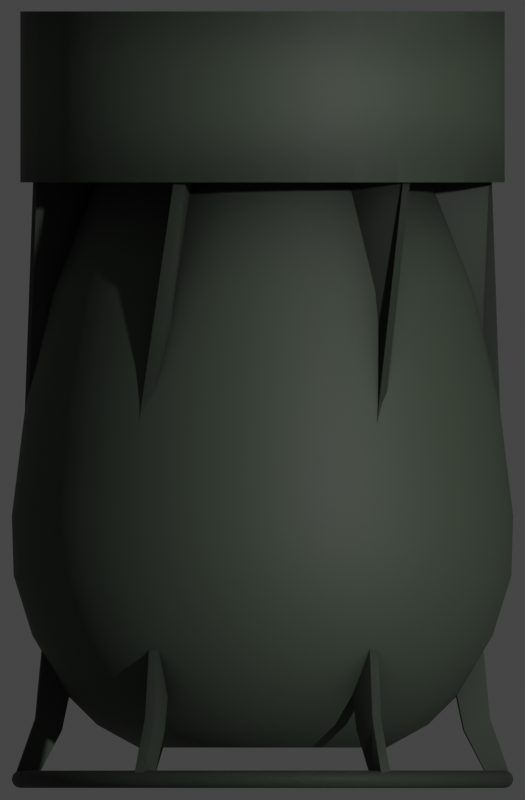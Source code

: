 # Source: mark9.blend  (saved by Blender 2.93.20; exported with 4.5.12 LTS)
import bpy
from mathutils import Matrix  # noqa: F401  (used for matrix-valued properties, if any)

bpy.ops.wm.read_factory_settings(use_empty=True)
scene = bpy.context.scene
scene.name = 'Scene'

# ---- collections
col_collection = bpy.data.collections.new('Collection'); scene.collection.children.link(col_collection)

# ---- materials (node trees are filled in below, after node groups)
mat_depth_charge = bpy.data.materials.new('Depth Charge')

# ---- node groups
ng_mk48_shader = bpy.data.node_groups.new('Mk48 Shader', 'ShaderNodeTree')
_s = ng_mk48_shader.interface.new_socket(name='BSDF', in_out='OUTPUT', socket_type='NodeSocketShader')
_s = ng_mk48_shader.interface.new_socket(name='Color', in_out='INPUT', socket_type='NodeSocketColor')
_s.default_value = (0.2529, 0.2529, 0.2529, 1.0)
_s = ng_mk48_shader.interface.new_socket(name='Roughness', in_out='INPUT', socket_type='NodeSocketFloat')
_s.subtype = 'FACTOR'
_s.default_value = 0.5
_s.min_value = 0.0
_s.max_value = 1.0
_s = ng_mk48_shader.interface.new_socket(name='Metallic', in_out='INPUT', socket_type='NodeSocketFloat')
_s.subtype = 'FACTOR'
_s.default_value = 1.0
_s.min_value = 0.0
_s.max_value = 1.0
_N = ng_mk48_shader.nodes; _L = ng_mk48_shader.links
n0 = _N.new('NodeGroupOutput'); n0.name = 'Group Output'; n0.location = (421, 0)
n1 = _N.new('ShaderNodeBsdfPrincipled'); n1.name = 'Principled BSDF'; n1.location = (131, 46)
n1.distribution = 'GGX'
n1.subsurface_method = 'BURLEY'
n1.inputs[3].default_value = 1.45
n1.inputs[27].default_value = (0.0, 0.0, 0.0, 1.0)
n1.inputs[28].default_value = 1.0
n2 = _N.new('ShaderNodeAmbientOcclusion'); n2.name = 'Ambient Occlusion'; n2.location = (-85, 128)
n2.samples = 8
n3 = _N.new('ShaderNodeBevel'); n3.name = 'Bevel'; n3.location = (-265, -248)
n3.inputs[0].default_value = 0.1
n4 = _N.new('NodeGroupInput'); n4.name = 'Mk48 Shader'; n4.location = (-468, -27)
n5 = _N.new('ShaderNodeNewGeometry'); n5.name = 'Geometry'; n5.location = (-875, -245)
n6 = _N.new('ShaderNodeBump'); n6.name = 'Bump'; n6.location = (-470, -299)
n6.inputs[0].default_value = 0.01
n6.inputs[1].default_value = 1.0
n6.inputs[2].default_value = 1.0
n7 = _N.new('ShaderNodeTexNoise'); n7.name = 'Noise Texture'; n7.location = (-671, -234)
n7.inputs[2].default_value = 2.0
_L.new(n1.outputs[0], n0.inputs[0])
_L.new(n2.outputs[0], n1.inputs[0])
_L.new(n4.outputs[0], n2.inputs[0])
_L.new(n4.outputs[1], n1.inputs[2])
_L.new(n4.outputs[2], n1.inputs[1])
_L.new(n3.outputs[0], n2.inputs[2])
_L.new(n5.outputs[0], n7.inputs[0])
_L.new(n7.outputs[0], n6.inputs[3])
_L.new(n6.outputs[0], n3.inputs[1])
_L.new(n3.outputs[0], n1.inputs[5])
n0.is_active_output = True
ng_auto_smooth = bpy.data.node_groups.new('Auto Smooth', 'GeometryNodeTree')
_s = ng_auto_smooth.interface.new_socket(name='Geometry', in_out='OUTPUT', socket_type='NodeSocketGeometry')
_s = ng_auto_smooth.interface.new_socket(name='Geometry', in_out='INPUT', socket_type='NodeSocketGeometry')
_s = ng_auto_smooth.interface.new_socket(name='Angle', in_out='INPUT', socket_type='NodeSocketFloat')
_s.subtype = 'ANGLE'
_s.min_value = 0.0
_s.max_value = 3.142
ng_auto_smooth.is_modifier = True
_N = ng_auto_smooth.nodes; _L = ng_auto_smooth.links
n0 = _N.new('NodeGroupOutput'); n0.name = 'Group Output'; n0.location = (480, -100)
n1 = _N.new('NodeGroupInput'); n1.name = 'Group Input'; n1.location = (-420, -300)
n2 = _N.new('NodeGroupInput'); n2.name = 'Group Input.001'; n2.location = (-60, -100)
n3 = _N.new('GeometryNodeSetShadeSmooth'); n3.name = 'Set Shade Smooth'; n3.location = (120, -100)
n3.domain = 'EDGE'
n4 = _N.new('GeometryNodeSetShadeSmooth'); n4.name = 'Set Shade Smooth.001'; n4.location = (300, -100)
n5 = _N.new('GeometryNodeInputMeshEdgeAngle'); n5.name = 'Edge Angle'; n5.location = (-420, -220)
n6 = _N.new('GeometryNodeInputEdgeSmooth'); n6.name = 'Is Edge Smooth'; n6.location = (-60, -160)
n7 = _N.new('GeometryNodeInputShadeSmooth'); n7.name = 'Is Face Smooth'; n7.location = (-240, -340)
n8 = _N.new('FunctionNodeBooleanMath'); n8.name = 'Boolean Math'; n8.location = (-60, -220)
n9 = _N.new('FunctionNodeCompare'); n9.name = 'Compare'; n9.location = (-240, -180)
n9.operation = 'LESS_EQUAL'
_L.new(n5.outputs[0], n9.inputs[0])
_L.new(n4.outputs[0], n0.inputs[0])
_L.new(n1.outputs[1], n9.inputs[1])
_L.new(n9.outputs[0], n8.inputs[0])
_L.new(n7.outputs[0], n8.inputs[1])
_L.new(n2.outputs[0], n3.inputs[0])
_L.new(n6.outputs[0], n3.inputs[1])
_L.new(n3.outputs[0], n4.inputs[0])
_L.new(n8.outputs[0], n3.inputs[2])
n0.is_active_output = True

# ---- material node trees
mat_depth_charge.use_nodes = True; mat_depth_charge.node_tree.nodes.clear()
_N = mat_depth_charge.node_tree.nodes; _L = mat_depth_charge.node_tree.links
n0 = _N.new('ShaderNodeOutputMaterial'); n0.name = 'Material Output'; n0.location = (300, 300)
n1 = _N.new('ShaderNodeGroup'); n1.name = 'Mk48 Shader'; n1.location = (-18, 321)
n1.label = 'Mk48 Shader'
n1.node_tree = ng_mk48_shader
n1.inputs[0].default_value = (0.05539, 0.07324, 0.05216, 1.0)
n1.inputs[1].default_value = 0.65
n1.inputs[2].default_value = 0.0
_L.new(n1.outputs[0], n0.inputs[0])
n0.is_active_output = True

# ---- world
world_world = bpy.data.worlds.new('World'); scene.world = world_world
world_world.use_sun_shadow = False
world_world.sun_shadow_jitter_overblur = 0.0

# ---- cameras
cam_camera = bpy.data.cameras.new('Camera')
cam_camera.type = 'ORTHO'
cam_camera.clip_end = 100.0
cam_camera.ortho_scale = 0.74

# ---- lights
light_light = bpy.data.lights.new('Light', 'POINT')
light_light.transmission_factor = 0.0
light_light.energy = 1000.0
light_light.shadow_soft_size = 0.1
light_light.shadow_maximum_resolution = 0.006
light_light.use_absolute_resolution = True

# ---- meshes
me_plane = bpy.data.meshes.new('Plane')
me_plane.from_pydata([(-0.3508, -0.3508, 0.0), (0.3508, -0.3508, 0.0), (-0.3508, 0.3508, 0.0), (0.3508, 0.3508, 0.0)], [], [(0, 1, 3, 2)])
_uv = me_plane.uv_layers.new(name='UVMap')
_uv.uv.foreach_set('vector', [0.0, 0.0, 1.0, 0.0, 1.0, 1.0, 0.0, 1.0])
me_plane.use_remesh_fix_poles = True
me_plane.use_remesh_preserve_attributes = False
me_plane.use_mirror_vertex_groups = False
me_plane.update()
me_cylinder = bpy.data.meshes.new('Cylinder')
me_cylinder.from_pydata([(1.066e-08, 0.09818, -0.3091), (9.26e-09, 0.1147, 0.3215), (0.01915, 0.09629, -0.3091), (0.02238, 0.1125, 0.3215), (0.03757, 0.09071, -0.3091), (0.04389, 0.106, 0.3215), (0.05455, 0.08163, -0.3091), (0.06372, 0.09537, 0.3215), (0.06942, 0.06942, -0.3091), (0.0811, 0.0811, 0.3215), (0.08163, 0.05455, -0.3091), (0.09537, 0.06372, 0.3215), (0.09071, 0.03757, -0.3091), (0.106, 0.04389, 0.3215), (0.09629, 0.01915, -0.3091), (0.1125, 0.02238, 0.3215), (0.09818, 4.823e-08, -0.3091), (0.1147, 4.258e-08, 0.3215), (0.09629, -0.01915, -0.3091), (0.1125, -0.02238, 0.3215), (0.09071, -0.03757, -0.3091), (0.106, -0.04389, 0.3215), (0.08163, -0.05455, -0.3091), (0.09537, -0.06372, 0.3215), (0.06942, -0.06942, -0.3091), (0.0811, -0.0811, 0.3215), (0.05455, -0.08163, -0.3091), (0.06372, -0.09537, 0.3215), (0.03757, -0.09071, -0.3091), (0.04389, -0.106, 0.3215), (0.01915, -0.09629, -0.3091), (0.02238, -0.1125, 0.3215), (-2.133e-08, -0.09818, -0.3091), (-2.811e-08, -0.1147, 0.3215), (-0.01915, -0.09629, -0.3091), (-0.02238, -0.1125, 0.3215), (-0.03757, -0.09071, -0.3091), (-0.04389, -0.106, 0.3215), (-0.05455, -0.08163, -0.3091), (-0.06372, -0.09537, 0.3215), (-0.06942, -0.06942, -0.3091), (-0.0811, -0.0811, 0.3215), (-0.08163, -0.05455, -0.3091), (-0.09537, -0.06372, 0.3215), (-0.09071, -0.03757, -0.3091), (-0.106, -0.04389, 0.3215), (-0.09629, -0.01915, -0.3091), (-0.1125, -0.02238, 0.3215), (-0.09818, 1.356e-07, -0.3091), (-0.1147, 1.447e-07, 0.3215), (-0.09629, 0.01915, -0.3091), (-0.1125, 0.02238, 0.3215), (-0.09071, 0.03757, -0.3091), (-0.106, 0.04389, 0.3215), (-0.08163, 0.05455, -0.3091), (-0.09537, 0.06372, 0.3215), (-0.06942, 0.06942, -0.3091), (-0.0811, 0.0811, 0.3215), (-0.05455, 0.08163, -0.3091), (-0.06372, 0.09537, 0.3215), (-0.03757, 0.09071, -0.3091), (-0.04389, 0.106, 0.3215), (-0.01915, 0.09629, -0.3091), (-0.02238, 0.1125, 0.3215), (-6.706e-10, 0.2319, 0.1074), (0.04525, 0.2275, 0.1074), (0.08876, 0.2143, 0.1074), (0.1289, 0.1929, 0.1074), (0.164, 0.164, 0.1074), (0.1929, 0.1289, 0.1074), (0.2143, 0.08876, 0.1074), (0.2275, 0.04525, 0.1074), (0.2319, 1.499e-08, 0.1074), (0.2275, -0.04525, 0.1074), (0.2143, -0.08876, 0.1074), (0.1929, -0.1289, 0.1074), (0.164, -0.164, 0.1074), (0.1289, -0.1929, 0.1074), (0.08876, -0.2143, 0.1074), (0.04525, -0.2275, 0.1074), (-7.625e-08, -0.2319, 0.1074), (-0.04525, -0.2275, 0.1074), (-0.08876, -0.2143, 0.1074), (-0.1289, -0.1929, 0.1074), (-0.164, -0.164, 0.1074), (-0.1929, -0.1289, 0.1074), (-0.2143, -0.08876, 0.1074), (-0.2275, -0.04525, 0.1074), (-0.2319, 2.214e-07, 0.1074), (-0.2275, 0.04525, 0.1074), (-0.2143, 0.08876, 0.1074), (-0.1929, 0.1289, 0.1074), (-0.164, 0.164, 0.1074), (-0.1289, 0.1929, 0.1074), (-0.08876, 0.2143, 0.1074), (-0.04525, 0.2275, 0.1074), (1.151e-09, 0.2129, 0.2176), (0.04154, 0.2088, 0.2176), (0.08148, 0.1967, 0.2176), (0.1183, 0.177, 0.2176), (0.1506, 0.1506, 0.2176), (0.177, 0.1183, 0.2176), (0.1967, 0.08148, 0.2176), (0.2088, 0.04154, 0.2176), (0.2129, 2.003e-08, 0.2176), (0.2088, -0.04154, 0.2176), (0.1967, -0.08148, 0.2176), (0.177, -0.1183, 0.2176), (0.1506, -0.1506, 0.2176), (0.1183, -0.177, 0.2176), (0.08148, -0.1967, 0.2176), (0.04154, -0.2088, 0.2176), (-6.822e-08, -0.2129, 0.2176), (-0.04154, -0.2088, 0.2176), (-0.08148, -0.1967, 0.2176), (-0.1183, -0.177, 0.2176), (-0.1506, -0.1506, 0.2176), (-0.177, -0.1183, 0.2176), (-0.1967, -0.08148, 0.2176), (-0.2088, -0.04154, 0.2176), (-0.2129, 2.095e-07, 0.2176), (-0.2088, 0.04154, 0.2176), (-0.1967, 0.08148, 0.2176), (-0.177, 0.1183, 0.2176), (-0.1506, 0.1506, 0.2176), (-0.1183, 0.177, 0.2176), (-0.08148, 0.1967, 0.2176), (-0.04154, 0.2088, 0.2176), (0.04492, 0.2258, 0.1625), (0.08811, 0.2127, 0.1625), (0.1279, 0.1914, 0.1625), (0.1628, 0.1628, 0.1625), (0.1914, 0.1279, 0.1625), (0.2127, 0.08811, 0.1625), (0.2258, 0.04492, 0.1625), (0.2302, 1.518e-08, 0.1625), (0.2258, -0.04492, 0.1625), (0.2127, -0.08811, 0.1625), (0.1914, -0.1279, 0.1625), (0.1628, -0.1628, 0.1625), (0.1279, -0.1914, 0.1625), (0.08811, -0.2127, 0.1625), (0.04492, -0.2258, 0.1625), (-7.537e-08, -0.2302, 0.1625), (-0.04492, -0.2258, 0.1625), (-0.08811, -0.2127, 0.1625), (-0.1279, -0.1914, 0.1625), (-0.1628, -0.1628, 0.1625), (-0.1914, -0.1279, 0.1625), (-0.2127, -0.08811, 0.1625), (-0.2258, -0.04492, 0.1625), (-0.2302, 2.201e-07, 0.1625), (-0.2258, 0.04492, 0.1625), (-0.2127, 0.08811, 0.1625), (-0.1914, 0.1279, 0.1625), (-0.1628, 0.1628, 0.1625), (-0.1279, 0.1914, 0.1625), (-0.08811, 0.2127, 0.1625), (-0.04492, 0.2258, 0.1625), (-3.537e-10, 0.2302, 0.1625), (3.546e-09, 0.1808, 0.2728), (0.03528, 0.1773, 0.2728), (0.0692, 0.1671, 0.2728), (0.1005, 0.1503, 0.2728), (0.1279, 0.1279, 0.2728), (0.1503, 0.1005, 0.2728), (0.1671, 0.0692, 0.2728), (0.1773, 0.03528, 0.2728), (0.1808, 2.738e-08, 0.2728), (0.1773, -0.03528, 0.2728), (0.1671, -0.0692, 0.2728), (0.1503, -0.1005, 0.2728), (0.1279, -0.1279, 0.2728), (0.1005, -0.1503, 0.2728), (0.0692, -0.1671, 0.2728), (0.03528, -0.1773, 0.2728), (-5.537e-08, -0.1808, 0.2728), (-0.03528, -0.1773, 0.2728), (-0.0692, -0.1671, 0.2728), (-0.1005, -0.1503, 0.2728), (-0.1279, -0.1279, 0.2728), (-0.1503, -0.1005, 0.2728), (-0.1671, -0.0692, 0.2728), (-0.1773, -0.03528, 0.2728), (-0.1808, 1.883e-07, 0.2728), (-0.1773, 0.03528, 0.2728), (-0.1671, 0.0692, 0.2728), (-0.1503, 0.1005, 0.2728), (-0.1279, 0.1279, 0.2728), (-0.1005, 0.1503, 0.2728), (-0.0692, 0.1671, 0.2728), (-0.03528, 0.1773, 0.2728), (5.819e-09, 0.153, 0.3004), (0.02985, 0.1501, 0.3004), (0.05856, 0.1414, 0.3004), (0.08501, 0.1272, 0.3004), (0.1082, 0.1082, 0.3004), (0.1272, 0.08501, 0.3004), (0.1414, 0.05856, 0.3004), (0.1501, 0.02985, 0.3004), (0.153, 3.4e-08, 0.3004), (0.1501, -0.02985, 0.3004), (0.1414, -0.05856, 0.3004), (0.1272, -0.08501, 0.3004), (0.1082, -0.1082, 0.3004), (0.08501, -0.1272, 0.3004), (0.05856, -0.1414, 0.3004), (0.02985, -0.1501, 0.3004), (-4.404e-08, -0.153, 0.3004), (-0.02985, -0.1501, 0.3004), (-0.05856, -0.1414, 0.3004), (-0.08501, -0.1272, 0.3004), (-0.1082, -0.1082, 0.3004), (-0.1272, -0.08501, 0.3004), (-0.1414, -0.05856, 0.3004), (-0.1501, -0.02985, 0.3004), (-0.153, 1.702e-07, 0.3004), (-0.1501, 0.02985, 0.3004), (-0.1414, 0.05856, 0.3004), (-0.1272, 0.08501, 0.3004), (-0.1082, 0.1082, 0.3004), (-0.08501, 0.1272, 0.3004), (-0.05856, 0.1414, 0.3004), (-0.02985, 0.1501, 0.3004), (0.03809, 0.1915, -0.1008), (0.07471, 0.1804, -0.1008), (0.1085, 0.1623, -0.1008), (0.138, 0.138, -0.1008), (0.1623, 0.1085, -0.1008), (0.1804, 0.07471, -0.1008), (0.1915, 0.03809, -0.1008), (0.1952, 2.501e-08, -0.1008), (0.1915, -0.03809, -0.1008), (0.1804, -0.07471, -0.1008), (0.1623, -0.1085, -0.1008), (0.138, -0.138, -0.1008), (0.1085, -0.1623, -0.1008), (0.07471, -0.1804, -0.1008), (0.03809, -0.1915, -0.1008), (-6.148e-08, -0.1952, -0.1008), (-0.03809, -0.1915, -0.1008), (-0.07471, -0.1804, -0.1008), (-0.1085, -0.1623, -0.1008), (-0.138, -0.138, -0.1008), (-0.1623, -0.1085, -0.1008), (-0.1804, -0.07471, -0.1008), (-0.1915, -0.03809, -0.1008), (-0.1952, 1.988e-07, -0.1008), (-0.1915, 0.03809, -0.1008), (-0.1804, 0.07471, -0.1008), (-0.1623, 0.1085, -0.1008), (-0.138, 0.138, -0.1008), (-0.1085, 0.1623, -0.1008), (-0.07471, 0.1804, -0.1008), (-0.03809, 0.1915, -0.1008), (2.133e-09, 0.1952, -0.1008), (-1.289e-10, 0.219, 0.003259), (0.04272, 0.2147, 0.003259), (0.08379, 0.2023, 0.003259), (0.1216, 0.1821, 0.003259), (0.1548, 0.1548, 0.003259), (0.1821, 0.1216, 0.003259), (0.2023, 0.08379, 0.003259), (0.2147, 0.04272, 0.003259), (0.219, 1.881e-08, 0.003259), (0.2147, -0.04272, 0.003259), (0.2023, -0.08379, 0.003259), (0.1821, -0.1216, 0.003259), (0.1548, -0.1548, 0.003259), (0.1216, -0.1821, 0.003259), (0.08379, -0.2023, 0.003259), (0.04272, -0.2147, 0.003259), (-7.147e-08, -0.219, 0.003259), (-0.04272, -0.2147, 0.003259), (-0.08379, -0.2023, 0.003259), (-0.1216, -0.1821, 0.003259), (-0.1548, -0.1548, 0.003259), (-0.1821, -0.1216, 0.003259), (-0.2023, -0.08379, 0.003259), (-0.2147, -0.04272, 0.003259), (-0.219, 2.137e-07, 0.003259), (-0.2147, 0.04272, 0.003259), (-0.2023, 0.08379, 0.003259), (-0.1821, 0.1216, 0.003259), (-0.1548, 0.1548, 0.003259), (-0.1216, 0.1821, 0.003259), (-0.08379, 0.2023, 0.003259), (-0.04272, 0.2147, 0.003259), (0.0301, 0.1513, -0.205), (0.05904, 0.1425, -0.205), (0.08571, 0.1283, -0.205), (0.1091, 0.1091, -0.205), (0.1283, 0.08571, -0.205), (0.1425, 0.05904, -0.205), (0.1513, 0.0301, -0.205), (0.1543, 3.479e-08, -0.205), (0.1513, -0.0301, -0.205), (0.1425, -0.05904, -0.205), (0.1283, -0.08571, -0.205), (0.1091, -0.1091, -0.205), (0.08571, -0.1283, -0.205), (0.05904, -0.1425, -0.205), (0.0301, -0.1513, -0.205), (-4.46e-08, -0.1543, -0.205), (-0.0301, -0.1513, -0.205), (-0.05904, -0.1425, -0.205), (-0.08571, -0.1283, -0.205), (-0.1091, -0.1091, -0.205), (-0.1283, -0.08571, -0.205), (-0.1425, -0.05904, -0.205), (-0.1513, -0.0301, -0.205), (-0.1543, 1.721e-07, -0.205), (-0.1513, 0.0301, -0.205), (-0.1425, 0.05904, -0.205), (-0.1283, 0.08571, -0.205), (-0.1091, 0.1091, -0.205), (-0.08571, 0.1283, -0.205), (-0.05904, 0.1425, -0.205), (-0.0301, 0.1513, -0.205), (5.673e-09, 0.1543, -0.205)], [], [(192, 1, 3, 193), (193, 3, 5, 194), (194, 5, 7, 195), (195, 7, 9, 196), (196, 9, 11, 197), (197, 11, 13, 198), (198, 13, 15, 199), (199, 15, 17, 200), (200, 17, 19, 201), (201, 19, 21, 202), (202, 21, 23, 203), (203, 23, 25, 204), (204, 25, 27, 205), (205, 27, 29, 206), (206, 29, 31, 207), (207, 31, 33, 208), (208, 33, 35, 209), (209, 35, 37, 210), (210, 37, 39, 211), (211, 39, 41, 212), (212, 41, 43, 213), (213, 43, 45, 214), (214, 45, 47, 215), (215, 47, 49, 216), (216, 49, 51, 217), (217, 51, 53, 218), (218, 53, 55, 219), (219, 55, 57, 220), (220, 57, 59, 221), (221, 59, 61, 222), (3, 1, 63, 61, 59, 57, 55, 53, 51, 49, 47, 45, 43, 41, 39, 37, 35, 33, 31, 29, 27, 25, 23, 21, 19, 17, 15, 13, 11, 9, 7, 5), (222, 61, 63, 223), (223, 63, 1, 192), (0, 2, 4, 6, 8, 10, 12, 14, 16, 18, 20, 22, 24, 26, 28, 30, 32, 34, 36, 38, 40, 42, 44, 46, 48, 50, 52, 54, 56, 58, 60, 62), (287, 95, 64, 256), (286, 94, 95, 287), (285, 93, 94, 286), (284, 92, 93, 285), (283, 91, 92, 284), (282, 90, 91, 283), (281, 89, 90, 282), (280, 88, 89, 281), (279, 87, 88, 280), (278, 86, 87, 279), (277, 85, 86, 278), (276, 84, 85, 277), (275, 83, 84, 276), (274, 82, 83, 275), (273, 81, 82, 274), (272, 80, 81, 273), (271, 79, 80, 272), (270, 78, 79, 271), (269, 77, 78, 270), (268, 76, 77, 269), (267, 75, 76, 268), (266, 74, 75, 267), (265, 73, 74, 266), (264, 72, 73, 265), (263, 71, 72, 264), (262, 70, 71, 263), (261, 69, 70, 262), (260, 68, 69, 261), (259, 67, 68, 260), (258, 66, 67, 259), (257, 65, 66, 258), (256, 64, 65, 257), (158, 127, 96, 159), (157, 126, 127, 158), (156, 125, 126, 157), (155, 124, 125, 156), (154, 123, 124, 155), (153, 122, 123, 154), (152, 121, 122, 153), (151, 120, 121, 152), (150, 119, 120, 151), (149, 118, 119, 150), (148, 117, 118, 149), (147, 116, 117, 148), (146, 115, 116, 147), (145, 114, 115, 146), (144, 113, 114, 145), (143, 112, 113, 144), (142, 111, 112, 143), (141, 110, 111, 142), (140, 109, 110, 141), (139, 108, 109, 140), (138, 107, 108, 139), (137, 106, 107, 138), (136, 105, 106, 137), (135, 104, 105, 136), (134, 103, 104, 135), (133, 102, 103, 134), (132, 101, 102, 133), (131, 100, 101, 132), (130, 99, 100, 131), (129, 98, 99, 130), (128, 97, 98, 129), (159, 96, 97, 128), (64, 159, 128, 65), (65, 128, 129, 66), (66, 129, 130, 67), (67, 130, 131, 68), (68, 131, 132, 69), (69, 132, 133, 70), (70, 133, 134, 71), (71, 134, 135, 72), (72, 135, 136, 73), (73, 136, 137, 74), (74, 137, 138, 75), (75, 138, 139, 76), (76, 139, 140, 77), (77, 140, 141, 78), (78, 141, 142, 79), (79, 142, 143, 80), (80, 143, 144, 81), (81, 144, 145, 82), (82, 145, 146, 83), (83, 146, 147, 84), (84, 147, 148, 85), (85, 148, 149, 86), (86, 149, 150, 87), (87, 150, 151, 88), (88, 151, 152, 89), (89, 152, 153, 90), (90, 153, 154, 91), (91, 154, 155, 92), (92, 155, 156, 93), (93, 156, 157, 94), (94, 157, 158, 95), (95, 158, 159, 64), (127, 191, 160, 96), (126, 190, 191, 127), (125, 189, 190, 126), (124, 188, 189, 125), (123, 187, 188, 124), (122, 186, 187, 123), (121, 185, 186, 122), (120, 184, 185, 121), (119, 183, 184, 120), (118, 182, 183, 119), (117, 181, 182, 118), (116, 180, 181, 117), (115, 179, 180, 116), (114, 178, 179, 115), (113, 177, 178, 114), (112, 176, 177, 113), (111, 175, 176, 112), (110, 174, 175, 111), (109, 173, 174, 110), (108, 172, 173, 109), (107, 171, 172, 108), (106, 170, 171, 107), (105, 169, 170, 106), (104, 168, 169, 105), (103, 167, 168, 104), (102, 166, 167, 103), (101, 165, 166, 102), (100, 164, 165, 101), (99, 163, 164, 100), (98, 162, 163, 99), (97, 161, 162, 98), (96, 160, 161, 97), (191, 223, 192, 160), (190, 222, 223, 191), (189, 221, 222, 190), (188, 220, 221, 189), (187, 219, 220, 188), (186, 218, 219, 187), (185, 217, 218, 186), (184, 216, 217, 185), (183, 215, 216, 184), (182, 214, 215, 183), (181, 213, 214, 182), (180, 212, 213, 181), (179, 211, 212, 180), (178, 210, 211, 179), (177, 209, 210, 178), (176, 208, 209, 177), (175, 207, 208, 176), (174, 206, 207, 175), (173, 205, 206, 174), (172, 204, 205, 173), (171, 203, 204, 172), (170, 202, 203, 171), (169, 201, 202, 170), (168, 200, 201, 169), (167, 199, 200, 168), (166, 198, 199, 167), (165, 197, 198, 166), (164, 196, 197, 165), (163, 195, 196, 164), (162, 194, 195, 163), (161, 193, 194, 162), (160, 192, 193, 161), (319, 255, 224, 288), (288, 224, 225, 289), (289, 225, 226, 290), (290, 226, 227, 291), (291, 227, 228, 292), (292, 228, 229, 293), (293, 229, 230, 294), (294, 230, 231, 295), (295, 231, 232, 296), (296, 232, 233, 297), (297, 233, 234, 298), (298, 234, 235, 299), (299, 235, 236, 300), (300, 236, 237, 301), (301, 237, 238, 302), (302, 238, 239, 303), (303, 239, 240, 304), (304, 240, 241, 305), (305, 241, 242, 306), (306, 242, 243, 307), (307, 243, 244, 308), (308, 244, 245, 309), (309, 245, 246, 310), (310, 246, 247, 311), (311, 247, 248, 312), (312, 248, 249, 313), (313, 249, 250, 314), (314, 250, 251, 315), (315, 251, 252, 316), (316, 252, 253, 317), (317, 253, 254, 318), (318, 254, 255, 319), (255, 256, 257, 224), (224, 257, 258, 225), (225, 258, 259, 226), (226, 259, 260, 227), (227, 260, 261, 228), (228, 261, 262, 229), (229, 262, 263, 230), (230, 263, 264, 231), (231, 264, 265, 232), (232, 265, 266, 233), (233, 266, 267, 234), (234, 267, 268, 235), (235, 268, 269, 236), (236, 269, 270, 237), (237, 270, 271, 238), (238, 271, 272, 239), (239, 272, 273, 240), (240, 273, 274, 241), (241, 274, 275, 242), (242, 275, 276, 243), (243, 276, 277, 244), (244, 277, 278, 245), (245, 278, 279, 246), (246, 279, 280, 247), (247, 280, 281, 248), (248, 281, 282, 249), (249, 282, 283, 250), (250, 283, 284, 251), (251, 284, 285, 252), (252, 285, 286, 253), (253, 286, 287, 254), (254, 287, 256, 255), (62, 318, 319, 0), (60, 317, 318, 62), (58, 316, 317, 60), (56, 315, 316, 58), (54, 314, 315, 56), (52, 313, 314, 54), (50, 312, 313, 52), (48, 311, 312, 50), (46, 310, 311, 48), (44, 309, 310, 46), (42, 308, 309, 44), (40, 307, 308, 42), (38, 306, 307, 40), (36, 305, 306, 38), (34, 304, 305, 36), (32, 303, 304, 34), (30, 302, 303, 32), (28, 301, 302, 30), (26, 300, 301, 28), (24, 299, 300, 26), (22, 298, 299, 24), (20, 297, 298, 22), (18, 296, 297, 20), (16, 295, 296, 18), (14, 294, 295, 16), (12, 293, 294, 14), (10, 292, 293, 12), (8, 291, 292, 10), (6, 290, 291, 8), (4, 289, 290, 6), (2, 288, 289, 4), (0, 319, 288, 2)])
me_cylinder.polygons.foreach_set('use_smooth', [True] * 290)
_uv = me_cylinder.uv_layers.new(name='UVMap')
_uv.uv.foreach_set('vector', [1.0, 0.9784, 1.0, 1.0, 0.9688, 1.0, 0.9688, 0.9784, 0.9688, 0.9784, 0.9688, 1.0, 0.9375, 1.0, 0.9375, 0.9784, 0.9375, 0.9784, 0.9375, 1.0, 0.9062, 1.0, 0.9062, 0.9784, 0.9062, 0.9784, 0.9062, 1.0, 0.875, 1.0, 0.875, 0.9784, 0.875, 0.9784, 0.875, 1.0, 0.8438, 1.0, 0.8438, 0.9784, 0.8438, 0.9784, 0.8438, 1.0, 0.8125, 1.0, 0.8125, 0.9784, 0.8125, 0.9784, 0.8125, 1.0, 0.7812, 1.0, 0.7812, 0.9784, 0.7812, 0.9784, 0.7812, 1.0, 0.75, 1.0, 0.75, 0.9784, 0.75, 0.9784, 0.75, 1.0, 0.7188, 1.0, 0.7188, 0.9784, 0.7188, 0.9784, 0.7188, 1.0, 0.6875, 1.0, 0.6875, 0.9784, 0.6875, 0.9784, 0.6875, 1.0, 0.6562, 1.0, 0.6562, 0.9784, 0.6562, 0.9784, 0.6562, 1.0, 0.625, 1.0, 0.625, 0.9784, 0.625, 0.9784, 0.625, 1.0, 0.5938, 1.0, 0.5938, 0.9784, 0.5938, 0.9784, 0.5938, 1.0, 0.5625, 1.0, 0.5625, 0.9784, 0.5625, 0.9784, 0.5625, 1.0, 0.5312, 1.0, 0.5312, 0.9784, 0.5312, 0.9784, 0.5312, 1.0, 0.5, 1.0, 0.5, 0.9784, 0.5, 0.9784, 0.5, 1.0, 0.4688, 1.0, 0.4688, 0.9784, 0.4688, 0.9784, 0.4688, 1.0, 0.4375, 1.0, 0.4375, 0.9784, 0.4375, 0.9784, 0.4375, 1.0, 0.4062, 1.0, 0.4062, 0.9784, 0.4062, 0.9784, 0.4062, 1.0, 0.375, 1.0, 0.375, 0.9784, 0.375, 0.9784, 0.375, 1.0, 0.3438, 1.0, 0.3438, 0.9784, 0.3438, 0.9784, 0.3438, 1.0, 0.3125, 1.0, 0.3125, 0.9784, 0.3125, 0.9784, 0.3125, 1.0, 0.2812, 1.0, 0.2812, 0.9784, 0.2812, 0.9784, 0.2812, 1.0, 0.25, 1.0, 0.25, 0.9784, 0.25, 0.9784, 0.25, 1.0, 0.2188, 1.0, 0.2188, 0.9784, 0.2188, 0.9784, 0.2188, 1.0, 0.1875, 1.0, 0.1875, 0.9784, 0.1875, 0.9784, 0.1875, 1.0, 0.1562, 1.0, 0.1562, 0.9784, 0.1562, 0.9784, 0.1562, 1.0, 0.125, 1.0, 0.125, 0.9784, 0.125, 0.9784, 0.125, 1.0, 0.09375, 1.0, 0.09375, 0.9784, 0.09375, 0.9784, 0.09375, 1.0, 0.0625, 1.0, 0.0625, 0.9784, 0.2968, 0.4854, 0.25, 0.49, 0.2032, 0.4854, 0.1582, 0.4717, 0.1167, 0.4496, 0.08029, 0.4197, 0.05045, 0.3833, 0.02827, 0.3418, 0.01461, 0.2968, 0.01, 0.25, 0.01461, 0.2032, 0.02827, 0.1582, 0.05045, 0.1167, 0.08029, 0.08029, 0.1167, 0.05045, 0.1582, 0.02827, 0.2032, 0.01461, 0.25, 0.01, 0.2968, 0.01461, 0.3418, 0.02827, 0.3833, 0.05045, 0.4197, 0.08029, 0.4496, 0.1167, 0.4717, 0.1582, 0.4854, 0.2032, 0.49, 0.25, 0.4854, 0.2968, 0.4717, 0.3418, 0.4496, 0.3833, 0.4197, 0.4197, 0.3833, 0.4496, 0.3418, 0.4717, 0.0625, 0.9784, 0.0625, 1.0, 0.03125, 1.0, 0.03125, 0.9784, 0.03125, 0.9784, 0.03125, 1.0, 0.0, 1.0, 0.0, 0.9784, 0.75, 0.49, 0.7968, 0.4854, 0.8418, 0.4717, 0.8833, 0.4496, 0.9197, 0.4197, 0.9496, 0.3833, 0.9717, 0.3418, 0.9854, 0.2968, 0.99, 0.25, 0.9854, 0.2032, 0.9717, 0.1582, 0.9496, 0.1167, 0.9197, 0.08029, 0.8833, 0.05045, 0.8418, 0.02827, 0.7968, 0.01461, 0.75, 0.01, 0.7032, 0.01461, 0.6582, 0.02827, 0.6167, 0.05045, 0.5803, 0.08029, 0.5504, 0.1167, 0.5283, 0.1582, 0.5146, 0.2032, 0.51, 0.25, 0.5146, 0.2968, 0.5283, 0.3418, 0.5504, 0.3833, 0.5803, 0.4197, 0.6167, 0.4496, 0.6582, 0.4717, 0.7032, 0.4854, 0.03125, 0.7452, 0.03125, 0.8269, 0.0, 0.8269, 0.0, 0.7452, 0.0625, 0.7452, 0.0625, 0.8269, 0.03125, 0.8269, 0.03125, 0.7452, 0.09375, 0.7452, 0.09375, 0.8269, 0.0625, 0.8269, 0.0625, 0.7452, 0.125, 0.7452, 0.125, 0.8269, 0.09375, 0.8269, 0.09375, 0.7452, 0.1562, 0.7452, 0.1563, 0.8269, 0.125, 0.8269, 0.125, 0.7452, 0.1875, 0.7452, 0.1875, 0.8269, 0.1563, 0.8269, 0.1562, 0.7452, 0.2188, 0.7452, 0.2188, 0.8269, 0.1875, 0.8269, 0.1875, 0.7452, 0.25, 0.7452, 0.25, 0.8269, 0.2188, 0.8269, 0.2188, 0.7452, 0.2812, 0.7452, 0.2812, 0.8269, 0.25, 0.8269, 0.25, 0.7452, 0.3125, 0.7452, 0.3125, 0.8269, 0.2812, 0.8269, 0.2812, 0.7452, 0.3438, 0.7452, 0.3438, 0.8269, 0.3125, 0.8269, 0.3125, 0.7452, 0.375, 0.7452, 0.375, 0.8269, 0.3438, 0.8269, 0.3438, 0.7452, 0.4062, 0.7452, 0.4062, 0.8269, 0.375, 0.8269, 0.375, 0.7452, 0.4375, 0.7452, 0.4375, 0.8269, 0.4062, 0.8269, 0.4062, 0.7452, 0.4688, 0.7452, 0.4688, 0.8269, 0.4375, 0.8269, 0.4375, 0.7452, 0.5, 0.7452, 0.5, 0.8269, 0.4688, 0.8269, 0.4688, 0.7452, 0.5312, 0.7452, 0.5312, 0.8269, 0.5, 0.8269, 0.5, 0.7452, 0.5625, 0.7452, 0.5625, 0.8269, 0.5312, 0.8269, 0.5312, 0.7452, 0.5938, 0.7452, 0.5938, 0.8269, 0.5625, 0.8269, 0.5625, 0.7452, 0.625, 0.7452, 0.625, 0.8269, 0.5938, 0.8269, 0.5938, 0.7452, 0.6562, 0.7452, 0.6562, 0.8269, 0.625, 0.8269, 0.625, 0.7452, 0.6875, 0.7452, 0.6875, 0.8269, 0.6562, 0.8269, 0.6562, 0.7452, 0.7188, 0.7452, 0.7188, 0.8269, 0.6875, 0.8269, 0.6875, 0.7452, 0.75, 0.7452, 0.75, 0.8269, 0.7188, 0.8269, 0.7188, 0.7452, 0.7812, 0.7452, 0.7812, 0.8269, 0.75, 0.8269, 0.75, 0.7452, 0.8125, 0.7452, 0.8125, 0.8269, 0.7812, 0.8269, 0.7812, 0.7452, 0.8438, 0.7452, 0.8438, 0.8269, 0.8125, 0.8269, 0.8125, 0.7452, 0.875, 0.7452, 0.875, 0.8269, 0.8438, 0.8269, 0.8438, 0.7452, 0.9062, 0.7452, 0.9062, 0.8269, 0.875, 0.8269, 0.875, 0.7452, 0.9375, 0.7452, 0.9375, 0.8269, 0.9062, 0.8269, 0.9062, 0.7452, 0.9688, 0.7452, 0.9688, 0.8269, 0.9375, 0.8269, 0.9375, 0.7452, 1.0, 0.7452, 1.0, 0.8269, 0.9688, 0.8269, 0.9688, 0.7452, 0.03125, 0.8702, 0.03125, 0.9134, 0.0, 0.9134, 0.0, 0.8702, 0.0625, 0.8702, 0.0625, 0.9134, 0.03125, 0.9134, 0.03125, 0.8702, 0.09375, 0.8702, 0.09375, 0.9134, 0.0625, 0.9134, 0.0625, 0.8702, 0.125, 0.8702, 0.125, 0.9134, 0.09375, 0.9134, 0.09375, 0.8702, 0.1562, 0.8702, 0.1562, 0.9134, 0.125, 0.9134, 0.125, 0.8702, 0.1875, 0.8702, 0.1875, 0.9134, 0.1562, 0.9134, 0.1562, 0.8702, 0.2188, 0.8702, 0.2188, 0.9134, 0.1875, 0.9134, 0.1875, 0.8702, 0.25, 0.8702, 0.25, 0.9134, 0.2188, 0.9134, 0.2188, 0.8702, 0.2812, 0.8702, 0.2812, 0.9134, 0.25, 0.9134, 0.25, 0.8702, 0.3125, 0.8702, 0.3125, 0.9134, 0.2812, 0.9134, 0.2812, 0.8702, 0.3438, 0.8702, 0.3438, 0.9134, 0.3125, 0.9134, 0.3125, 0.8702, 0.375, 0.8702, 0.375, 0.9134, 0.3438, 0.9134, 0.3438, 0.8702, 0.4062, 0.8702, 0.4062, 0.9134, 0.375, 0.9134, 0.375, 0.8702, 0.4375, 0.8702, 0.4375, 0.9134, 0.4062, 0.9134, 0.4062, 0.8702, 0.4688, 0.8702, 0.4688, 0.9134, 0.4375, 0.9134, 0.4375, 0.8702, 0.5, 0.8702, 0.5, 0.9134, 0.4688, 0.9134, 0.4688, 0.8702, 0.5312, 0.8702, 0.5312, 0.9134, 0.5, 0.9134, 0.5, 0.8702, 0.5625, 0.8702, 0.5625, 0.9134, 0.5312, 0.9134, 0.5312, 0.8702, 0.5938, 0.8702, 0.5938, 0.9134, 0.5625, 0.9134, 0.5625, 0.8702, 0.625, 0.8702, 0.625, 0.9134, 0.5938, 0.9134, 0.5938, 0.8702, 0.6562, 0.8702, 0.6562, 0.9134, 0.625, 0.9134, 0.625, 0.8702, 0.6875, 0.8702, 0.6875, 0.9134, 0.6562, 0.9134, 0.6562, 0.8702, 0.7188, 0.8702, 0.7188, 0.9134, 0.6875, 0.9134, 0.6875, 0.8702, 0.75, 0.8702, 0.75, 0.9134, 0.7188, 0.9134, 0.7188, 0.8702, 0.7812, 0.8702, 0.7812, 0.9134, 0.75, 0.9134, 0.75, 0.8702, 0.8125, 0.8702, 0.8125, 0.9134, 0.7812, 0.9134, 0.7812, 0.8702, 0.8438, 0.8702, 0.8438, 0.9134, 0.8125, 0.9134, 0.8125, 0.8702, 0.875, 0.8702, 0.875, 0.9134, 0.8438, 0.9134, 0.8438, 0.8702, 0.9062, 0.8702, 0.9062, 0.9134, 0.875, 0.9134, 0.875, 0.8702, 0.9375, 0.8702, 0.9375, 0.9134, 0.9062, 0.9134, 0.9062, 0.8702, 0.9688, 0.8702, 0.9688, 0.9134, 0.9375, 0.9134, 0.9375, 0.8702, 1.0, 0.8702, 1.0, 0.9134, 0.9688, 0.9134, 0.9688, 0.8702, 1.0, 0.8269, 1.0, 0.8702, 0.9688, 0.8702, 0.9688, 0.8269, 0.9688, 0.8269, 0.9688, 0.8702, 0.9375, 0.8702, 0.9375, 0.8269, 0.9375, 0.8269, 0.9375, 0.8702, 0.9062, 0.8702, 0.9062, 0.8269, 0.9062, 0.8269, 0.9062, 0.8702, 0.875, 0.8702, 0.875, 0.8269, 0.875, 0.8269, 0.875, 0.8702, 0.8438, 0.8702, 0.8438, 0.8269, 0.8438, 0.8269, 0.8438, 0.8702, 0.8125, 0.8702, 0.8125, 0.8269, 0.8125, 0.8269, 0.8125, 0.8702, 0.7812, 0.8702, 0.7812, 0.8269, 0.7812, 0.8269, 0.7812, 0.8702, 0.75, 0.8702, 0.75, 0.8269, 0.75, 0.8269, 0.75, 0.8702, 0.7188, 0.8702, 0.7188, 0.8269, 0.7188, 0.8269, 0.7188, 0.8702, 0.6875, 0.8702, 0.6875, 0.8269, 0.6875, 0.8269, 0.6875, 0.8702, 0.6562, 0.8702, 0.6562, 0.8269, 0.6562, 0.8269, 0.6562, 0.8702, 0.625, 0.8702, 0.625, 0.8269, 0.625, 0.8269, 0.625, 0.8702, 0.5938, 0.8702, 0.5938, 0.8269, 0.5938, 0.8269, 0.5938, 0.8702, 0.5625, 0.8702, 0.5625, 0.8269, 0.5625, 0.8269, 0.5625, 0.8702, 0.5312, 0.8702, 0.5312, 0.8269, 0.5312, 0.8269, 0.5312, 0.8702, 0.5, 0.8702, 0.5, 0.8269, 0.5, 0.8269, 0.5, 0.8702, 0.4688, 0.8702, 0.4688, 0.8269, 0.4688, 0.8269, 0.4688, 0.8702, 0.4375, 0.8702, 0.4375, 0.8269, 0.4375, 0.8269, 0.4375, 0.8702, 0.4062, 0.8702, 0.4062, 0.8269, 0.4062, 0.8269, 0.4062, 0.8702, 0.375, 0.8702, 0.375, 0.8269, 0.375, 0.8269, 0.375, 0.8702, 0.3438, 0.8702, 0.3438, 0.8269, 0.3438, 0.8269, 0.3438, 0.8702, 0.3125, 0.8702, 0.3125, 0.8269, 0.3125, 0.8269, 0.3125, 0.8702, 0.2812, 0.8702, 0.2812, 0.8269, 0.2812, 0.8269, 0.2812, 0.8702, 0.25, 0.8702, 0.25, 0.8269, 0.25, 0.8269, 0.25, 0.8702, 0.2188, 0.8702, 0.2188, 0.8269, 0.2188, 0.8269, 0.2188, 0.8702, 0.1875, 0.8702, 0.1875, 0.8269, 0.1875, 0.8269, 0.1875, 0.8702, 0.1562, 0.8702, 0.1563, 0.8269, 0.1563, 0.8269, 0.1562, 0.8702, 0.125, 0.8702, 0.125, 0.8269, 0.125, 0.8269, 0.125, 0.8702, 0.09375, 0.8702, 0.09375, 0.8269, 0.09375, 0.8269, 0.09375, 0.8702, 0.0625, 0.8702, 0.0625, 0.8269, 0.0625, 0.8269, 0.0625, 0.8702, 0.03125, 0.8702, 0.03125, 0.8269, 0.03125, 0.8269, 0.03125, 0.8702, 0.0, 0.8702, 0.0, 0.8269, 0.03125, 0.9134, 0.03125, 0.9567, 0.0, 0.9567, 0.0, 0.9134, 0.0625, 0.9134, 0.0625, 0.9567, 0.03125, 0.9567, 0.03125, 0.9134, 0.09375, 0.9134, 0.09375, 0.9567, 0.0625, 0.9567, 0.0625, 0.9134, 0.125, 0.9134, 0.125, 0.9567, 0.09375, 0.9567, 0.09375, 0.9134, 0.1562, 0.9134, 0.1562, 0.9567, 0.125, 0.9567, 0.125, 0.9134, 0.1875, 0.9134, 0.1875, 0.9567, 0.1562, 0.9567, 0.1562, 0.9134, 0.2188, 0.9134, 0.2188, 0.9567, 0.1875, 0.9567, 0.1875, 0.9134, 0.25, 0.9134, 0.25, 0.9567, 0.2188, 0.9567, 0.2188, 0.9134, 0.2812, 0.9134, 0.2812, 0.9567, 0.25, 0.9567, 0.25, 0.9134, 0.3125, 0.9134, 0.3125, 0.9567, 0.2812, 0.9567, 0.2812, 0.9134, 0.3438, 0.9134, 0.3438, 0.9567, 0.3125, 0.9567, 0.3125, 0.9134, 0.375, 0.9134, 0.375, 0.9567, 0.3438, 0.9567, 0.3438, 0.9134, 0.4062, 0.9134, 0.4062, 0.9567, 0.375, 0.9567, 0.375, 0.9134, 0.4375, 0.9134, 0.4375, 0.9567, 0.4062, 0.9567, 0.4062, 0.9134, 0.4688, 0.9134, 0.4688, 0.9567, 0.4375, 0.9567, 0.4375, 0.9134, 0.5, 0.9134, 0.5, 0.9567, 0.4688, 0.9567, 0.4688, 0.9134, 0.5312, 0.9134, 0.5312, 0.9567, 0.5, 0.9567, 0.5, 0.9134, 0.5625, 0.9134, 0.5625, 0.9567, 0.5312, 0.9567, 0.5312, 0.9134, 0.5938, 0.9134, 0.5938, 0.9567, 0.5625, 0.9567, 0.5625, 0.9134, 0.625, 0.9134, 0.625, 0.9567, 0.5938, 0.9567, 0.5938, 0.9134, 0.6562, 0.9134, 0.6562, 0.9567, 0.625, 0.9567, 0.625, 0.9134, 0.6875, 0.9134, 0.6875, 0.9567, 0.6562, 0.9567, 0.6562, 0.9134, 0.7188, 0.9134, 0.7188, 0.9567, 0.6875, 0.9567, 0.6875, 0.9134, 0.75, 0.9134, 0.75, 0.9567, 0.7188, 0.9567, 0.7188, 0.9134, 0.7812, 0.9134, 0.7812, 0.9567, 0.75, 0.9567, 0.75, 0.9134, 0.8125, 0.9134, 0.8125, 0.9567, 0.7812, 0.9567, 0.7812, 0.9134, 0.8438, 0.9134, 0.8438, 0.9567, 0.8125, 0.9567, 0.8125, 0.9134, 0.875, 0.9134, 0.875, 0.9567, 0.8438, 0.9567, 0.8438, 0.9134, 0.9062, 0.9134, 0.9062, 0.9567, 0.875, 0.9567, 0.875, 0.9134, 0.9375, 0.9134, 0.9375, 0.9567, 0.9062, 0.9567, 0.9062, 0.9134, 0.9688, 0.9134, 0.9688, 0.9567, 0.9375, 0.9567, 0.9375, 0.9134, 1.0, 0.9134, 1.0, 0.9567, 0.9688, 0.9567, 0.9688, 0.9134, 0.03125, 0.9567, 0.03125, 0.9784, 0.0, 0.9784, 0.0, 0.9567, 0.0625, 0.9567, 0.0625, 0.9784, 0.03125, 0.9784, 0.03125, 0.9567, 0.09375, 0.9567, 0.09375, 0.9784, 0.0625, 0.9784, 0.0625, 0.9567, 0.125, 0.9567, 0.125, 0.9784, 0.09375, 0.9784, 0.09375, 0.9567, 0.1562, 0.9567, 0.1562, 0.9784, 0.125, 0.9784, 0.125, 0.9567, 0.1875, 0.9567, 0.1875, 0.9784, 0.1562, 0.9784, 0.1562, 0.9567, 0.2188, 0.9567, 0.2188, 0.9784, 0.1875, 0.9784, 0.1875, 0.9567, 0.25, 0.9567, 0.25, 0.9784, 0.2188, 0.9784, 0.2188, 0.9567, 0.2812, 0.9567, 0.2812, 0.9784, 0.25, 0.9784, 0.25, 0.9567, 0.3125, 0.9567, 0.3125, 0.9784, 0.2812, 0.9784, 0.2812, 0.9567, 0.3438, 0.9567, 0.3438, 0.9784, 0.3125, 0.9784, 0.3125, 0.9567, 0.375, 0.9567, 0.375, 0.9784, 0.3438, 0.9784, 0.3438, 0.9567, 0.4062, 0.9567, 0.4062, 0.9784, 0.375, 0.9784, 0.375, 0.9567, 0.4375, 0.9567, 0.4375, 0.9784, 0.4062, 0.9784, 0.4062, 0.9567, 0.4688, 0.9567, 0.4688, 0.9784, 0.4375, 0.9784, 0.4375, 0.9567, 0.5, 0.9567, 0.5, 0.9784, 0.4688, 0.9784, 0.4688, 0.9567, 0.5312, 0.9567, 0.5312, 0.9784, 0.5, 0.9784, 0.5, 0.9567, 0.5625, 0.9567, 0.5625, 0.9784, 0.5312, 0.9784, 0.5312, 0.9567, 0.5938, 0.9567, 0.5938, 0.9784, 0.5625, 0.9784, 0.5625, 0.9567, 0.625, 0.9567, 0.625, 0.9784, 0.5938, 0.9784, 0.5938, 0.9567, 0.6562, 0.9567, 0.6562, 0.9784, 0.625, 0.9784, 0.625, 0.9567, 0.6875, 0.9567, 0.6875, 0.9784, 0.6562, 0.9784, 0.6562, 0.9567, 0.7188, 0.9567, 0.7188, 0.9784, 0.6875, 0.9784, 0.6875, 0.9567, 0.75, 0.9567, 0.75, 0.9784, 0.7188, 0.9784, 0.7188, 0.9567, 0.7812, 0.9567, 0.7812, 0.9784, 0.75, 0.9784, 0.75, 0.9567, 0.8125, 0.9567, 0.8125, 0.9784, 0.7812, 0.9784, 0.7812, 0.9567, 0.8438, 0.9567, 0.8438, 0.9784, 0.8125, 0.9784, 0.8125, 0.9567, 0.875, 0.9567, 0.875, 0.9784, 0.8438, 0.9784, 0.8438, 0.9567, 0.9062, 0.9567, 0.9062, 0.9784, 0.875, 0.9784, 0.875, 0.9567, 0.9375, 0.9567, 0.9375, 0.9784, 0.9062, 0.9784, 0.9062, 0.9567, 0.9688, 0.9567, 0.9688, 0.9784, 0.9375, 0.9784, 0.9375, 0.9567, 1.0, 0.9567, 1.0, 0.9784, 0.9688, 0.9784, 0.9688, 0.9567, 1.0, 0.5817, 1.0, 0.6634, 0.9688, 0.6634, 0.9688, 0.5817, 0.9688, 0.5817, 0.9688, 0.6634, 0.9375, 0.6634, 0.9375, 0.5817, 0.9375, 0.5817, 0.9375, 0.6634, 0.9062, 0.6634, 0.9062, 0.5817, 0.9062, 0.5817, 0.9062, 0.6634, 0.875, 0.6634, 0.875, 0.5817, 0.875, 0.5817, 0.875, 0.6634, 0.8438, 0.6634, 0.8438, 0.5817, 0.8438, 0.5817, 0.8438, 0.6634, 0.8125, 0.6634, 0.8125, 0.5817, 0.8125, 0.5817, 0.8125, 0.6634, 0.7812, 0.6634, 0.7812, 0.5817, 0.7812, 0.5817, 0.7812, 0.6634, 0.75, 0.6634, 0.75, 0.5817, 0.75, 0.5817, 0.75, 0.6634, 0.7188, 0.6634, 0.7188, 0.5817, 0.7188, 0.5817, 0.7188, 0.6634, 0.6875, 0.6634, 0.6875, 0.5817, 0.6875, 0.5817, 0.6875, 0.6634, 0.6562, 0.6634, 0.6562, 0.5817, 0.6562, 0.5817, 0.6562, 0.6634, 0.625, 0.6634, 0.625, 0.5817, 0.625, 0.5817, 0.625, 0.6634, 0.5938, 0.6634, 0.5938, 0.5817, 0.5938, 0.5817, 0.5938, 0.6634, 0.5625, 0.6634, 0.5625, 0.5817, 0.5625, 0.5817, 0.5625, 0.6634, 0.5312, 0.6634, 0.5312, 0.5817, 0.5312, 0.5817, 0.5312, 0.6634, 0.5, 0.6634, 0.5, 0.5817, 0.5, 0.5817, 0.5, 0.6634, 0.4688, 0.6634, 0.4688, 0.5817, 0.4688, 0.5817, 0.4688, 0.6634, 0.4375, 0.6634, 0.4375, 0.5817, 0.4375, 0.5817, 0.4375, 0.6634, 0.4062, 0.6634, 0.4062, 0.5817, 0.4062, 0.5817, 0.4062, 0.6634, 0.375, 0.6634, 0.375, 0.5817, 0.375, 0.5817, 0.375, 0.6634, 0.3438, 0.6634, 0.3438, 0.5817, 0.3438, 0.5817, 0.3438, 0.6634, 0.3125, 0.6634, 0.3125, 0.5817, 0.3125, 0.5817, 0.3125, 0.6634, 0.2812, 0.6634, 0.2812, 0.5817, 0.2812, 0.5817, 0.2812, 0.6634, 0.25, 0.6634, 0.25, 0.5817, 0.25, 0.5817, 0.25, 0.6634, 0.2188, 0.6634, 0.2188, 0.5817, 0.2188, 0.5817, 0.2188, 0.6634, 0.1875, 0.6634, 0.1875, 0.5817, 0.1875, 0.5817, 0.1875, 0.6634, 0.1562, 0.6634, 0.1562, 0.5817, 0.1562, 0.5817, 0.1562, 0.6634, 0.125, 0.6634, 0.125, 0.5817, 0.125, 0.5817, 0.125, 0.6634, 0.09375, 0.6634, 0.09375, 0.5817, 0.09375, 0.5817, 0.09375, 0.6634, 0.0625, 0.6634, 0.0625, 0.5817, 0.0625, 0.5817, 0.0625, 0.6634, 0.03125, 0.6634, 0.03125, 0.5817, 0.03125, 0.5817, 0.03125, 0.6634, 0.0, 0.6634, 0.0, 0.5817, 1.0, 0.6634, 1.0, 0.7452, 0.9688, 0.7452, 0.9688, 0.6634, 0.9688, 0.6634, 0.9688, 0.7452, 0.9375, 0.7452, 0.9375, 0.6634, 0.9375, 0.6634, 0.9375, 0.7452, 0.9062, 0.7452, 0.9062, 0.6634, 0.9062, 0.6634, 0.9062, 0.7452, 0.875, 0.7452, 0.875, 0.6634, 0.875, 0.6634, 0.875, 0.7452, 0.8438, 0.7452, 0.8438, 0.6634, 0.8438, 0.6634, 0.8438, 0.7452, 0.8125, 0.7452, 0.8125, 0.6634, 0.8125, 0.6634, 0.8125, 0.7452, 0.7812, 0.7452, 0.7812, 0.6634, 0.7812, 0.6634, 0.7812, 0.7452, 0.75, 0.7452, 0.75, 0.6634, 0.75, 0.6634, 0.75, 0.7452, 0.7188, 0.7452, 0.7188, 0.6634, 0.7188, 0.6634, 0.7188, 0.7452, 0.6875, 0.7452, 0.6875, 0.6634, 0.6875, 0.6634, 0.6875, 0.7452, 0.6562, 0.7452, 0.6562, 0.6634, 0.6562, 0.6634, 0.6562, 0.7452, 0.625, 0.7452, 0.625, 0.6634, 0.625, 0.6634, 0.625, 0.7452, 0.5938, 0.7452, 0.5938, 0.6634, 0.5938, 0.6634, 0.5938, 0.7452, 0.5625, 0.7452, 0.5625, 0.6634, 0.5625, 0.6634, 0.5625, 0.7452, 0.5312, 0.7452, 0.5312, 0.6634, 0.5312, 0.6634, 0.5312, 0.7452, 0.5, 0.7452, 0.5, 0.6634, 0.5, 0.6634, 0.5, 0.7452, 0.4688, 0.7452, 0.4688, 0.6634, 0.4688, 0.6634, 0.4688, 0.7452, 0.4375, 0.7452, 0.4375, 0.6634, 0.4375, 0.6634, 0.4375, 0.7452, 0.4062, 0.7452, 0.4062, 0.6634, 0.4062, 0.6634, 0.4062, 0.7452, 0.375, 0.7452, 0.375, 0.6634, 0.375, 0.6634, 0.375, 0.7452, 0.3438, 0.7452, 0.3438, 0.6634, 0.3438, 0.6634, 0.3438, 0.7452, 0.3125, 0.7452, 0.3125, 0.6634, 0.3125, 0.6634, 0.3125, 0.7452, 0.2812, 0.7452, 0.2812, 0.6634, 0.2812, 0.6634, 0.2812, 0.7452, 0.25, 0.7452, 0.25, 0.6634, 0.25, 0.6634, 0.25, 0.7452, 0.2188, 0.7452, 0.2188, 0.6634, 0.2188, 0.6634, 0.2188, 0.7452, 0.1875, 0.7452, 0.1875, 0.6634, 0.1875, 0.6634, 0.1875, 0.7452, 0.1562, 0.7452, 0.1562, 0.6634, 0.1562, 0.6634, 0.1562, 0.7452, 0.125, 0.7452, 0.125, 0.6634, 0.125, 0.6634, 0.125, 0.7452, 0.09375, 0.7452, 0.09375, 0.6634, 0.09375, 0.6634, 0.09375, 0.7452, 0.0625, 0.7452, 0.0625, 0.6634, 0.0625, 0.6634, 0.0625, 0.7452, 0.03125, 0.7452, 0.03125, 0.6634, 0.03125, 0.6634, 0.03125, 0.7452, 0.0, 0.7452, 0.0, 0.6634, 0.03125, 0.5, 0.03125, 0.5817, 0.0, 0.5817, 0.0, 0.5, 0.0625, 0.5, 0.0625, 0.5817, 0.03125, 0.5817, 0.03125, 0.5, 0.09375, 0.5, 0.09375, 0.5817, 0.0625, 0.5817, 0.0625, 0.5, 0.125, 0.5, 0.125, 0.5817, 0.09375, 0.5817, 0.09375, 0.5, 0.1562, 0.5, 0.1562, 0.5817, 0.125, 0.5817, 0.125, 0.5, 0.1875, 0.5, 0.1875, 0.5817, 0.1562, 0.5817, 0.1562, 0.5, 0.2188, 0.5, 0.2188, 0.5817, 0.1875, 0.5817, 0.1875, 0.5, 0.25, 0.5, 0.25, 0.5817, 0.2188, 0.5817, 0.2188, 0.5, 0.2812, 0.5, 0.2812, 0.5817, 0.25, 0.5817, 0.25, 0.5, 0.3125, 0.5, 0.3125, 0.5817, 0.2812, 0.5817, 0.2812, 0.5, 0.3438, 0.5, 0.3438, 0.5817, 0.3125, 0.5817, 0.3125, 0.5, 0.375, 0.5, 0.375, 0.5817, 0.3438, 0.5817, 0.3438, 0.5, 0.4062, 0.5, 0.4062, 0.5817, 0.375, 0.5817, 0.375, 0.5, 0.4375, 0.5, 0.4375, 0.5817, 0.4062, 0.5817, 0.4062, 0.5, 0.4688, 0.5, 0.4688, 0.5817, 0.4375, 0.5817, 0.4375, 0.5, 0.5, 0.5, 0.5, 0.5817, 0.4688, 0.5817, 0.4688, 0.5, 0.5312, 0.5, 0.5312, 0.5817, 0.5, 0.5817, 0.5, 0.5, 0.5625, 0.5, 0.5625, 0.5817, 0.5312, 0.5817, 0.5312, 0.5, 0.5938, 0.5, 0.5938, 0.5817, 0.5625, 0.5817, 0.5625, 0.5, 0.625, 0.5, 0.625, 0.5817, 0.5938, 0.5817, 0.5938, 0.5, 0.6562, 0.5, 0.6562, 0.5817, 0.625, 0.5817, 0.625, 0.5, 0.6875, 0.5, 0.6875, 0.5817, 0.6562, 0.5817, 0.6562, 0.5, 0.7188, 0.5, 0.7188, 0.5817, 0.6875, 0.5817, 0.6875, 0.5, 0.75, 0.5, 0.75, 0.5817, 0.7188, 0.5817, 0.7188, 0.5, 0.7812, 0.5, 0.7812, 0.5817, 0.75, 0.5817, 0.75, 0.5, 0.8125, 0.5, 0.8125, 0.5817, 0.7812, 0.5817, 0.7812, 0.5, 0.8438, 0.5, 0.8438, 0.5817, 0.8125, 0.5817, 0.8125, 0.5, 0.875, 0.5, 0.875, 0.5817, 0.8438, 0.5817, 0.8438, 0.5, 0.9062, 0.5, 0.9062, 0.5817, 0.875, 0.5817, 0.875, 0.5, 0.9375, 0.5, 0.9375, 0.5817, 0.9062, 0.5817, 0.9062, 0.5, 0.9688, 0.5, 0.9688, 0.5817, 0.9375, 0.5817, 0.9375, 0.5, 1.0, 0.5, 1.0, 0.5817, 0.9688, 0.5817, 0.9688, 0.5])
me_cylinder.materials.append(mat_depth_charge)
me_cylinder.use_remesh_fix_poles = True
me_cylinder.use_remesh_preserve_attributes = False
me_cylinder.use_mirror_vertex_groups = False
me_cylinder.update()
me_cylinder_001 = bpy.data.meshes.new('Cylinder.001')
me_cylinder_001.from_pydata([(-1.286e-08, 0.2039, -0.07908), (-1.286e-08, 0.2039, 0.07908), (0.03979, 0.2, -0.07908), (0.03979, 0.2, 0.07908), (0.07804, 0.1884, -0.07908), (0.07804, 0.1884, 0.07908), (0.1133, 0.1696, -0.07908), (0.1133, 0.1696, 0.07908), (0.1442, 0.1442, -0.07908), (0.1442, 0.1442, 0.07908), (0.1696, 0.1133, -0.07908), (0.1696, 0.1133, 0.07908), (0.1884, 0.07804, -0.07908), (0.1884, 0.07804, 0.07908), (0.2, 0.03979, -0.07908), (0.2, 0.03979, 0.07908), (0.2039, 2.526e-08, -0.07908), (0.2039, 1.725e-09, 0.07908), (0.2, -0.03978, -0.07908), (0.2, -0.03978, 0.07908), (0.1884, -0.07804, -0.07908), (0.1884, -0.07804, 0.07908), (0.1696, -0.1133, -0.07908), (0.1696, -0.1133, 0.07908), (0.1442, -0.1442, -0.07908), (0.1442, -0.1442, 0.07908), (0.1133, -0.1696, -0.07908), (0.1133, -0.1696, 0.07908), (0.07804, -0.1884, -0.07908), (0.07804, -0.1884, 0.07908), (0.03978, -0.2, -0.07908), (0.03978, -0.2, 0.07908), (-6.615e-08, -0.2039, -0.07908), (-6.615e-08, -0.2039, 0.07908), (-0.03979, -0.2, -0.07908), (-0.03979, -0.2, 0.07908), (-0.07804, -0.1884, -0.07908), (-0.07804, -0.1884, 0.07908), (-0.1133, -0.1696, -0.07908), (-0.1133, -0.1696, 0.07908), (-0.1442, -0.1442, -0.07908), (-0.1442, -0.1442, 0.07908), (-0.1696, -0.1133, -0.07908), (-0.1696, -0.1133, 0.07908), (-0.1884, -0.07804, -0.07908), (-0.1884, -0.07804, 0.07908), (-0.2, -0.03978, -0.07908), (-0.2, -0.03978, 0.07908), (-0.2039, 2.11e-07, -0.07908), (-0.2039, 1.873e-07, 0.07908), (-0.2, 0.03979, -0.07908), (-0.2, 0.03979, 0.07908), (-0.1884, 0.07804, -0.07908), (-0.1884, 0.07804, 0.07908), (-0.1696, 0.1133, -0.07908), (-0.1696, 0.1133, 0.07908), (-0.1442, 0.1442, -0.07908), (-0.1442, 0.1442, 0.07908), (-0.1133, 0.1696, -0.07908), (-0.1133, 0.1696, 0.07908), (-0.07804, 0.1884, -0.07908), (-0.07804, 0.1884, 0.07908), (-0.03978, 0.2, -0.07908), (-0.03978, 0.2, 0.07908), (0.0, 0.224, -0.07908), (0.04371, 0.2197, -0.07908), (0.04371, 0.2197, 0.07908), (0.0, 0.224, 0.07908), (0.08573, 0.207, -0.07908), (0.08573, 0.207, 0.07908), (0.1245, 0.1863, -0.07908), (0.1245, 0.1863, 0.07908), (0.1584, 0.1584, -0.07908), (0.1584, 0.1584, 0.07908), (0.1863, 0.1245, -0.07908), (0.1863, 0.1245, 0.07908), (0.207, 0.08573, -0.07908), (0.207, 0.08573, 0.07908), (0.2197, 0.04371, -0.07908), (0.2197, 0.04371, 0.07908), (0.224, 2.879e-08, -0.07908), (0.224, 5.035e-09, 0.07908), (0.2197, -0.04371, -0.07908), (0.2197, -0.04371, 0.07908), (0.207, -0.08573, -0.07908), (0.207, -0.08573, 0.07908), (0.1863, -0.1245, -0.07908), (0.1863, -0.1245, 0.07908), (0.1584, -0.1584, -0.07908), (0.1584, -0.1584, 0.07908), (0.1245, -0.1863, -0.07908), (0.1245, -0.1863, 0.07908), (0.08573, -0.207, -0.07908), (0.08573, -0.207, 0.07908), (0.04371, -0.2197, -0.07908), (0.04371, -0.2197, 0.07908), (-7.3e-08, -0.224, -0.07908), (-7.3e-08, -0.224, 0.07908), (-0.04371, -0.2197, -0.07908), (-0.04371, -0.2197, 0.07908), (-0.08573, -0.207, -0.07908), (-0.08573, -0.207, 0.07908), (-0.1245, -0.1863, -0.07908), (-0.1245, -0.1863, 0.07908), (-0.1584, -0.1584, -0.07908), (-0.1584, -0.1584, 0.07908), (-0.1863, -0.1245, -0.07908), (-0.1863, -0.1245, 0.07908), (-0.207, -0.08573, -0.07908), (-0.207, -0.08573, 0.07908), (-0.2197, -0.04371, -0.07908), (-0.2197, -0.04371, 0.07908), (-0.224, 2.282e-07, -0.07908), (-0.224, 2.044e-07, 0.07908), (-0.2197, 0.04371, -0.07908), (-0.2197, 0.04371, 0.07908), (-0.207, 0.08573, -0.07908), (-0.207, 0.08573, 0.07908), (-0.1863, 0.1245, -0.07908), (-0.1863, 0.1245, 0.07908), (-0.1584, 0.1584, -0.07908), (-0.1584, 0.1584, 0.07908), (-0.1245, 0.1863, -0.07908), (-0.1245, 0.1863, 0.07908), (-0.08573, 0.207, -0.07908), (-0.08573, 0.207, 0.07908), (-0.04371, 0.2197, -0.07908), (-0.04371, 0.2197, 0.07908)], [], [(64, 67, 66, 65), (65, 66, 69, 68), (68, 69, 71, 70), (70, 71, 73, 72), (72, 73, 75, 74), (74, 75, 77, 76), (76, 77, 79, 78), (78, 79, 81, 80), (80, 81, 83, 82), (82, 83, 85, 84), (84, 85, 87, 86), (86, 87, 89, 88), (88, 89, 91, 90), (90, 91, 93, 92), (92, 93, 95, 94), (94, 95, 97, 96), (96, 97, 99, 98), (98, 99, 101, 100), (100, 101, 103, 102), (102, 103, 105, 104), (104, 105, 107, 106), (106, 107, 109, 108), (108, 109, 111, 110), (110, 111, 113, 112), (112, 113, 115, 114), (114, 115, 117, 116), (116, 117, 119, 118), (118, 119, 121, 120), (120, 121, 123, 122), (122, 123, 125, 124), (63, 61, 60, 62), (124, 125, 127, 126), (126, 127, 67, 64), (1, 63, 62, 0), (2, 0, 64, 65), (1, 3, 66, 67), (4, 2, 65, 68), (3, 5, 69, 66), (6, 4, 68, 70), (5, 7, 71, 69), (8, 6, 70, 72), (7, 9, 73, 71), (10, 8, 72, 74), (9, 11, 75, 73), (12, 10, 74, 76), (11, 13, 77, 75), (14, 12, 76, 78), (13, 15, 79, 77), (16, 14, 78, 80), (15, 17, 81, 79), (18, 16, 80, 82), (17, 19, 83, 81), (20, 18, 82, 84), (19, 21, 85, 83), (22, 20, 84, 86), (21, 23, 87, 85), (24, 22, 86, 88), (23, 25, 89, 87), (26, 24, 88, 90), (25, 27, 91, 89), (28, 26, 90, 92), (27, 29, 93, 91), (30, 28, 92, 94), (29, 31, 95, 93), (32, 30, 94, 96), (31, 33, 97, 95), (34, 32, 96, 98), (33, 35, 99, 97), (36, 34, 98, 100), (35, 37, 101, 99), (38, 36, 100, 102), (37, 39, 103, 101), (40, 38, 102, 104), (39, 41, 105, 103), (42, 40, 104, 106), (41, 43, 107, 105), (44, 42, 106, 108), (43, 45, 109, 107), (46, 44, 108, 110), (45, 47, 111, 109), (48, 46, 110, 112), (47, 49, 113, 111), (50, 48, 112, 114), (49, 51, 115, 113), (52, 50, 114, 116), (51, 53, 117, 115), (54, 52, 116, 118), (53, 55, 119, 117), (56, 54, 118, 120), (55, 57, 121, 119), (58, 56, 120, 122), (57, 59, 123, 121), (60, 58, 122, 124), (59, 61, 125, 123), (62, 60, 124, 126), (61, 63, 127, 125), (0, 62, 126, 64), (63, 1, 67, 127), (61, 59, 58, 60), (59, 57, 56, 58), (57, 55, 54, 56), (55, 53, 52, 54), (53, 51, 50, 52), (51, 49, 48, 50), (49, 47, 46, 48), (47, 45, 44, 46), (45, 43, 42, 44), (43, 41, 40, 42), (41, 39, 38, 40), (39, 37, 36, 38), (37, 35, 34, 36), (35, 33, 32, 34), (33, 31, 30, 32), (31, 29, 28, 30), (29, 27, 26, 28), (27, 25, 24, 26), (25, 23, 22, 24), (23, 21, 20, 22), (21, 19, 18, 20), (19, 17, 16, 18), (17, 15, 14, 16), (15, 13, 12, 14), (13, 11, 10, 12), (11, 9, 8, 10), (9, 7, 6, 8), (7, 5, 4, 6), (5, 3, 2, 4), (3, 1, 0, 2)])
me_cylinder_001.polygons.foreach_set('use_smooth', [True] * 128)
_uv = me_cylinder_001.uv_layers.new(name='UVMap')
_uv.uv.foreach_set('vector', [1.0, 0.5, 1.0, 1.0, 0.9688, 1.0, 0.9688, 0.5, 0.9688, 0.5, 0.9688, 1.0, 0.9375, 1.0, 0.9375, 0.5, 0.9375, 0.5, 0.9375, 1.0, 0.9062, 1.0, 0.9062, 0.5, 0.9062, 0.5, 0.9062, 1.0, 0.875, 1.0, 0.875, 0.5, 0.875, 0.5, 0.875, 1.0, 0.8438, 1.0, 0.8438, 0.5, 0.8438, 0.5, 0.8438, 1.0, 0.8125, 1.0, 0.8125, 0.5, 0.8125, 0.5, 0.8125, 1.0, 0.7812, 1.0, 0.7812, 0.5, 0.7812, 0.5, 0.7812, 1.0, 0.75, 1.0, 0.75, 0.5, 0.75, 0.5, 0.75, 1.0, 0.7188, 1.0, 0.7188, 0.5, 0.7188, 0.5, 0.7188, 1.0, 0.6875, 1.0, 0.6875, 0.5, 0.6875, 0.5, 0.6875, 1.0, 0.6562, 1.0, 0.6562, 0.5, 0.6562, 0.5, 0.6562, 1.0, 0.625, 1.0, 0.625, 0.5, 0.625, 0.5, 0.625, 1.0, 0.5938, 1.0, 0.5938, 0.5, 0.5938, 0.5, 0.5938, 1.0, 0.5625, 1.0, 0.5625, 0.5, 0.5625, 0.5, 0.5625, 1.0, 0.5312, 1.0, 0.5312, 0.5, 0.5312, 0.5, 0.5312, 1.0, 0.5, 1.0, 0.5, 0.5, 0.5, 0.5, 0.5, 1.0, 0.4688, 1.0, 0.4688, 0.5, 0.4688, 0.5, 0.4688, 1.0, 0.4375, 1.0, 0.4375, 0.5, 0.4375, 0.5, 0.4375, 1.0, 0.4062, 1.0, 0.4062, 0.5, 0.4062, 0.5, 0.4062, 1.0, 0.375, 1.0, 0.375, 0.5, 0.375, 0.5, 0.375, 1.0, 0.3438, 1.0, 0.3438, 0.5, 0.3438, 0.5, 0.3438, 1.0, 0.3125, 1.0, 0.3125, 0.5, 0.3125, 0.5, 0.3125, 1.0, 0.2812, 1.0, 0.2812, 0.5, 0.2812, 0.5, 0.2812, 1.0, 0.25, 1.0, 0.25, 0.5, 0.25, 0.5, 0.25, 1.0, 0.2188, 1.0, 0.2188, 0.5, 0.2188, 0.5, 0.2188, 1.0, 0.1875, 1.0, 0.1875, 0.5, 0.1875, 0.5, 0.1875, 1.0, 0.1562, 1.0, 0.1562, 0.5, 0.1562, 0.5, 0.1562, 1.0, 0.125, 1.0, 0.125, 0.5, 0.125, 0.5, 0.125, 1.0, 0.09375, 1.0, 0.09375, 0.5, 0.09375, 0.5, 0.09375, 1.0, 0.0625, 1.0, 0.0625, 0.5, 0.2074, 0.4643, 0.1664, 0.4518, 0.6664, 0.4518, 0.7074, 0.4643, 0.0625, 0.5, 0.0625, 1.0, 0.03125, 1.0, 0.03125, 0.5, 0.03125, 0.5, 0.03125, 1.0, 0.0, 1.0, 0.0, 0.5, 0.25, 0.4685, 0.2074, 0.4643, 0.7074, 0.4643, 0.75, 0.4685, 0.7926, 0.4643, 0.75, 0.4685, 0.75, 0.49, 0.7968, 0.4854, 0.25, 0.4685, 0.2926, 0.4643, 0.2968, 0.4854, 0.25, 0.49, 0.8336, 0.4518, 0.7926, 0.4643, 0.7968, 0.4854, 0.8418, 0.4717, 0.2926, 0.4643, 0.3336, 0.4518, 0.3418, 0.4717, 0.2968, 0.4854, 0.8714, 0.4317, 0.8336, 0.4518, 0.8418, 0.4717, 0.8833, 0.4496, 0.3336, 0.4518, 0.3714, 0.4317, 0.3833, 0.4496, 0.3418, 0.4717, 0.9045, 0.4045, 0.8714, 0.4317, 0.8833, 0.4496, 0.9197, 0.4197, 0.3714, 0.4317, 0.4045, 0.4045, 0.4197, 0.4197, 0.3833, 0.4496, 0.9317, 0.3714, 0.9045, 0.4045, 0.9197, 0.4197, 0.9496, 0.3833, 0.4045, 0.4045, 0.4317, 0.3714, 0.4496, 0.3833, 0.4197, 0.4197, 0.9518, 0.3336, 0.9317, 0.3714, 0.9496, 0.3833, 0.9717, 0.3418, 0.4317, 0.3714, 0.4518, 0.3336, 0.4717, 0.3418, 0.4496, 0.3833, 0.9643, 0.2926, 0.9518, 0.3336, 0.9717, 0.3418, 0.9854, 0.2968, 0.4518, 0.3336, 0.4643, 0.2926, 0.4854, 0.2968, 0.4717, 0.3418, 0.9685, 0.25, 0.9643, 0.2926, 0.9854, 0.2968, 0.99, 0.25, 0.4643, 0.2926, 0.4685, 0.25, 0.49, 0.25, 0.4854, 0.2968, 0.9643, 0.2074, 0.9685, 0.25, 0.99, 0.25, 0.9854, 0.2032, 0.4685, 0.25, 0.4643, 0.2074, 0.4854, 0.2032, 0.49, 0.25, 0.9518, 0.1664, 0.9643, 0.2074, 0.9854, 0.2032, 0.9717, 0.1582, 0.4643, 0.2074, 0.4518, 0.1664, 0.4717, 0.1582, 0.4854, 0.2032, 0.9317, 0.1286, 0.9518, 0.1664, 0.9717, 0.1582, 0.9496, 0.1167, 0.4518, 0.1664, 0.4317, 0.1286, 0.4496, 0.1167, 0.4717, 0.1582, 0.9045, 0.09552, 0.9317, 0.1286, 0.9496, 0.1167, 0.9197, 0.08029, 0.4317, 0.1286, 0.4045, 0.09552, 0.4197, 0.08029, 0.4496, 0.1167, 0.8714, 0.06835, 0.9045, 0.09552, 0.9197, 0.08029, 0.8833, 0.05045, 0.4045, 0.09552, 0.3714, 0.06835, 0.3833, 0.05045, 0.4197, 0.08029, 0.8336, 0.04816, 0.8714, 0.06835, 0.8833, 0.05045, 0.8418, 0.02827, 0.3714, 0.06835, 0.3336, 0.04816, 0.3418, 0.02827, 0.3833, 0.05045, 0.7926, 0.03573, 0.8336, 0.04816, 0.8418, 0.02827, 0.7968, 0.01461, 0.3336, 0.04816, 0.2926, 0.03573, 0.2968, 0.01461, 0.3418, 0.02827, 0.75, 0.03153, 0.7926, 0.03573, 0.7968, 0.01461, 0.75, 0.01, 0.2926, 0.03573, 0.25, 0.03153, 0.25, 0.01, 0.2968, 0.01461, 0.7074, 0.03573, 0.75, 0.03153, 0.75, 0.01, 0.7032, 0.01461, 0.25, 0.03153, 0.2074, 0.03573, 0.2032, 0.01461, 0.25, 0.01, 0.6664, 0.04816, 0.7074, 0.03573, 0.7032, 0.01461, 0.6582, 0.02827, 0.2074, 0.03573, 0.1664, 0.04816, 0.1582, 0.02827, 0.2032, 0.01461, 0.6286, 0.06835, 0.6664, 0.04816, 0.6582, 0.02827, 0.6167, 0.05045, 0.1664, 0.04816, 0.1286, 0.06835, 0.1167, 0.05045, 0.1582, 0.02827, 0.5955, 0.09552, 0.6286, 0.06835, 0.6167, 0.05045, 0.5803, 0.08029, 0.1286, 0.06835, 0.09552, 0.09552, 0.08029, 0.08029, 0.1167, 0.05045, 0.5683, 0.1286, 0.5955, 0.09552, 0.5803, 0.08029, 0.5504, 0.1167, 0.09552, 0.09552, 0.06835, 0.1286, 0.05045, 0.1167, 0.08029, 0.08029, 0.5482, 0.1664, 0.5683, 0.1286, 0.5504, 0.1167, 0.5283, 0.1582, 0.06835, 0.1286, 0.04816, 0.1664, 0.02827, 0.1582, 0.05045, 0.1167, 0.5357, 0.2074, 0.5482, 0.1664, 0.5283, 0.1582, 0.5146, 0.2032, 0.04816, 0.1664, 0.03573, 0.2074, 0.01461, 0.2032, 0.02827, 0.1582, 0.5315, 0.25, 0.5357, 0.2074, 0.5146, 0.2032, 0.51, 0.25, 0.03573, 0.2074, 0.03153, 0.25, 0.01, 0.25, 0.01461, 0.2032, 0.5357, 0.2926, 0.5315, 0.25, 0.51, 0.25, 0.5146, 0.2968, 0.03153, 0.25, 0.03573, 0.2926, 0.01461, 0.2968, 0.01, 0.25, 0.5482, 0.3336, 0.5357, 0.2926, 0.5146, 0.2968, 0.5283, 0.3418, 0.03573, 0.2926, 0.04816, 0.3336, 0.02827, 0.3418, 0.01461, 0.2968, 0.5683, 0.3714, 0.5482, 0.3336, 0.5283, 0.3418, 0.5504, 0.3833, 0.04816, 0.3336, 0.06835, 0.3714, 0.05045, 0.3833, 0.02827, 0.3418, 0.5955, 0.4045, 0.5683, 0.3714, 0.5504, 0.3833, 0.5803, 0.4197, 0.06835, 0.3714, 0.09552, 0.4045, 0.08029, 0.4197, 0.05045, 0.3833, 0.6286, 0.4317, 0.5955, 0.4045, 0.5803, 0.4197, 0.6167, 0.4496, 0.09552, 0.4045, 0.1286, 0.4317, 0.1167, 0.4496, 0.08029, 0.4197, 0.6664, 0.4518, 0.6286, 0.4317, 0.6167, 0.4496, 0.6582, 0.4717, 0.1286, 0.4317, 0.1664, 0.4518, 0.1582, 0.4717, 0.1167, 0.4496, 0.7074, 0.4643, 0.6664, 0.4518, 0.6582, 0.4717, 0.7032, 0.4854, 0.1664, 0.4518, 0.2074, 0.4643, 0.2032, 0.4854, 0.1582, 0.4717, 0.75, 0.4685, 0.7074, 0.4643, 0.7032, 0.4854, 0.75, 0.49, 0.2074, 0.4643, 0.25, 0.4685, 0.25, 0.49, 0.2032, 0.4854, 0.1664, 0.4518, 0.1286, 0.4317, 0.6286, 0.4317, 0.6664, 0.4518, 0.1286, 0.4317, 0.09552, 0.4045, 0.5955, 0.4045, 0.6286, 0.4317, 0.09552, 0.4045, 0.06835, 0.3714, 0.5683, 0.3714, 0.5955, 0.4045, 0.06835, 0.3714, 0.04816, 0.3336, 0.5482, 0.3336, 0.5683, 0.3714, 0.04816, 0.3336, 0.03573, 0.2926, 0.5357, 0.2926, 0.5482, 0.3336, 0.03573, 0.2926, 0.03153, 0.25, 0.5315, 0.25, 0.5357, 0.2926, 0.03153, 0.25, 0.03573, 0.2074, 0.5357, 0.2074, 0.5315, 0.25, 0.03573, 0.2074, 0.04816, 0.1664, 0.5482, 0.1664, 0.5357, 0.2074, 0.04816, 0.1664, 0.06835, 0.1286, 0.5683, 0.1286, 0.5482, 0.1664, 0.06835, 0.1286, 0.09552, 0.09552, 0.5955, 0.09552, 0.5683, 0.1286, 0.09552, 0.09552, 0.1286, 0.06835, 0.6286, 0.06835, 0.5955, 0.09552, 0.1286, 0.06835, 0.1664, 0.04816, 0.6664, 0.04816, 0.6286, 0.06835, 0.1664, 0.04816, 0.2074, 0.03573, 0.7074, 0.03573, 0.6664, 0.04816, 0.2074, 0.03573, 0.25, 0.03153, 0.75, 0.03153, 0.7074, 0.03573, 0.25, 0.03153, 0.2926, 0.03573, 0.7926, 0.03573, 0.75, 0.03153, 0.2926, 0.03573, 0.3336, 0.04816, 0.8336, 0.04816, 0.7926, 0.03573, 0.3336, 0.04816, 0.3714, 0.06835, 0.8714, 0.06835, 0.8336, 0.04816, 0.3714, 0.06835, 0.4045, 0.09552, 0.9045, 0.09552, 0.8714, 0.06835, 0.4045, 0.09552, 0.4317, 0.1286, 0.9317, 0.1286, 0.9045, 0.09552, 0.4317, 0.1286, 0.4518, 0.1664, 0.9518, 0.1664, 0.9317, 0.1286, 0.4518, 0.1664, 0.4643, 0.2074, 0.9643, 0.2074, 0.9518, 0.1664, 0.4643, 0.2074, 0.4685, 0.25, 0.9685, 0.25, 0.9643, 0.2074, 0.4685, 0.25, 0.4643, 0.2926, 0.9643, 0.2926, 0.9685, 0.25, 0.4643, 0.2926, 0.4518, 0.3336, 0.9518, 0.3336, 0.9643, 0.2926, 0.4518, 0.3336, 0.4317, 0.3714, 0.9317, 0.3714, 0.9518, 0.3336, 0.4317, 0.3714, 0.4045, 0.4045, 0.9045, 0.4045, 0.9317, 0.3714, 0.4045, 0.4045, 0.3714, 0.4317, 0.8714, 0.4317, 0.9045, 0.4045, 0.3714, 0.4317, 0.3336, 0.4518, 0.8336, 0.4518, 0.8714, 0.4317, 0.3336, 0.4518, 0.2926, 0.4643, 0.7926, 0.4643, 0.8336, 0.4518, 0.2926, 0.4643, 0.25, 0.4685, 0.75, 0.4685, 0.7926, 0.4643])
me_cylinder_001.materials.append(mat_depth_charge)
me_cylinder_001.use_remesh_fix_poles = True
me_cylinder_001.use_remesh_preserve_attributes = False
me_cylinder_001.use_mirror_vertex_groups = False
me_cylinder_001.update()
me_plane_001 = bpy.data.meshes.new('Plane.001')
me_plane_001.from_pydata([(0.1982, -0.1658, 0.0), (0.2185, -0.1658, 0.0), (0.1268, 0.09052, 0.0), (0.2093, 0.09052, -0.0374)], [], [(0, 1, 3, 2)])
me_plane_001.polygons.foreach_set('use_smooth', [True] * 1)
_uv = me_plane_001.uv_layers.new(name='UVMap')
_uv.uv.foreach_set('vector', [0.0, 0.0, 1.0, 0.0, 1.0, 1.0, 0.0, 1.0])
me_plane_001.materials.append(mat_depth_charge)
me_plane_001.use_remesh_fix_poles = True
me_plane_001.use_remesh_preserve_attributes = False
me_plane_001.use_mirror_vertex_groups = False
me_plane_001.update()
me_plane_002 = bpy.data.meshes.new('Plane.002')
me_plane_002.from_pydata([(0.2102, -0.4973, 0.0), (0.2304, -0.4973, 0.0), (0.1601, -0.3272, 0.004178), (0.1984, -0.3199, -0.002362), (0.186, -0.4505, 0.002089), (0.2099, -0.4398, -0.001181)], [], [(4, 5, 3, 2), (0, 1, 5, 4)])
me_plane_002.polygons.foreach_set('use_smooth', [True] * 2)
_uv = me_plane_002.uv_layers.new(name='UVMap')
_uv.uv.foreach_set('vector', [0.0, 0.5, 1.0, 0.5, 1.0, 1.0, 0.0, 1.0, 0.0, 0.0, 1.0, 0.0, 1.0, 0.5, 0.0, 0.5])
me_plane_002.materials.append(mat_depth_charge)
me_plane_002.use_remesh_fix_poles = True
me_plane_002.use_remesh_preserve_attributes = False
me_plane_002.use_mirror_vertex_groups = False
me_plane_002.update()

# ---- curves / text
cu_cylinder_002 = bpy.data.curves.new('Cylinder.002', 'CURVE')
cu_cylinder_002.dimensions = '3D'
_sp = cu_cylinder_002.splines.new('POLY'); _sp.points.add(31)
_sp.points.foreach_set('co', [0.0, 0.224, 0.3508, 0.0, -0.04371, 0.2197, 0.3508, 0.0, -0.08573, 0.207, 0.3508, 0.0, -0.1245, 0.1863, 0.3508, 0.0, -0.1584, 0.1584, 0.3508, 0.0, -0.1863, 0.1245, 0.3508, 0.0, -0.207, 0.08573, 0.3508, 0.0, -0.2197, 0.04371, 0.3508, 0.0, -0.224, 2.163e-07, 0.3508, 0.0, -0.2197, -0.04371, 0.3508, 0.0, -0.207, -0.08573, 0.3508, 0.0, -0.1863, -0.1245, 0.3508, 0.0, -0.1584, -0.1584, 0.3508, 0.0, -0.1245, -0.1863, 0.3508, 0.0, -0.08573, -0.207, 0.3508, 0.0, -0.04371, -0.2197, 0.3508, 0.0, -7.3e-08, -0.224, 0.3508, 0.0, 0.04371, -0.2197, 0.3508, 0.0, 0.08573, -0.207, 0.3508, 0.0, 0.1245, -0.1863, 0.3508, 0.0, 0.1584, -0.1584, 0.3508, 0.0, 0.1863, -0.1245, 0.3508, 0.0, 0.207, -0.08573, 0.3508, 0.0, 0.2197, -0.04371, 0.3508, 0.0, 0.224, 1.691e-08, 0.3508, 0.0, 0.2197, 0.04371, 0.3508, 0.0, 0.207, 0.08573, 0.3508, 0.0, 0.1863, 0.1245, 0.3508, 0.0, 0.1584, 0.1584, 0.3508, 0.0, 0.1245, 0.1863, 0.3508, 0.0, 0.08573, 0.207, 0.3508, 0.0, 0.04371, 0.2197, 0.3508, 0.0])
_sp.order_v = 0
_sp.resolution_v = 0
_sp.use_cyclic_u = True
cu_cylinder_002.materials.append(mat_depth_charge)
cu_cylinder_002.use_path_clamp = True
cu_cylinder_002.bevel_depth = 0.008
cu_cylinder_002.fill_mode = 'FULL'

# ---- objects
ob_light = bpy.data.objects.new('Light', light_light)
ob_camera = bpy.data.objects.new('Camera', cam_camera)
ob_empty = bpy.data.objects.new('Empty', None)
ob_plane = bpy.data.objects.new('Plane', me_plane)
ob_cylinder = bpy.data.objects.new('Cylinder', me_cylinder)
ob_cylinder_001 = bpy.data.objects.new('Cylinder.001', me_cylinder_001)
ob_cylinder_002 = bpy.data.objects.new('Cylinder.002', cu_cylinder_002)
ob_plane_001 = bpy.data.objects.new('Plane.001', me_plane_001)
ob_empty_001 = bpy.data.objects.new('Empty.001', None)
ob_plane_002 = bpy.data.objects.new('Plane.002', me_plane_002)
ob_lighting = bpy.data.objects.new('Lighting', None)

# ---- transforms, parenting, visibility, modifiers, constraints
ob_light.location = (4.076, 1.005, 5.904)
ob_light.rotation_euler = (0.6503, 0.05522, 1.866)
ob_light.lock_rotations_4d = False
ob_light.empty_display_type = 'ARROWS'
ob_light.color = (0.0, 0.0, 0.0, 0.0)
ob_light.lineart.crease_threshold = 0.0
ob_camera.location = (0.0, 0.0, 5.0)
ob_camera.lock_rotations_4d = False
ob_camera.empty_display_type = 'ARROWS'
ob_camera.color = (0.0, 0.0, 0.0, 0.0)
ob_camera.display_type = 'WIRE'
ob_camera.lineart.crease_threshold = 0.0
ob_empty.location = (-0.00443, 0.4068, -0.03588)
ob_empty.scale = (0.3459, 0.3459, 0.3459)
ob_empty.empty_display_type = 'IMAGE'
ob_empty.empty_display_size = 5.0
ob_empty.use_empty_image_alpha = True
ob_empty.color = (1.0, 1.0, 1.0, 0.5)
ob_empty.lineart.crease_threshold = 0.0
ob_plane.location = (0.0, 0.0, 0.0)
ob_plane.hide_viewport = True
ob_plane.hide_render = True
ob_plane.lineart.crease_threshold = 0.0
ob_cylinder.location = (0.0, 0.0, 0.0)
ob_cylinder.rotation_euler = (1.571, 0.0, 0.0)
ob_cylinder.lineart.crease_threshold = 0.0
_m = ob_cylinder.modifiers.new('Auto Smooth', 'NODES')
_m.node_group = ng_auto_smooth
_gi = [s.identifier for s in ng_auto_smooth.interface.items_tree if s.item_type == 'SOCKET' and s.in_out == 'INPUT']
_m[_gi[1]] = 0.5236  # Angle
ob_cylinder_001.location = (0.0, 0.2804, 0.0)
ob_cylinder_001.rotation_euler = (1.571, 0.0, 0.0)
ob_cylinder_001.lineart.crease_threshold = 0.0
_m = ob_cylinder_001.modifiers.new('Auto Smooth', 'NODES')
_m.node_group = ng_auto_smooth
_gi = [s.identifier for s in ng_auto_smooth.interface.items_tree if s.item_type == 'SOCKET' and s.in_out == 'INPUT']
_m[_gi[1]] = 0.5236  # Angle
ob_cylinder_002.location = (0.0, 0.0, 0.0)
ob_cylinder_002.rotation_euler = (1.571, 0.0, 0.0)
ob_cylinder_002.lineart.crease_threshold = 0.0
ob_plane_001.location = (0.0, 0.145, 0.0)
ob_plane_001.lineart.crease_threshold = 0.0
_m = ob_plane_001.modifiers.new('Solidify', 'SOLIDIFY')
_m.offset = 0.0
_m = ob_plane_001.modifiers.new('Array', 'ARRAY')
_m.count = 6
_m.constant_offset_displace = (0.0, 0.0, 0.0)
_m.use_relative_offset = False
_m.use_object_offset = True
_m.offset_object = ob_empty_001
_m = ob_plane_001.modifiers.new('Auto Smooth', 'NODES')
_m.node_group = ng_auto_smooth
_gi = [s.identifier for s in ng_auto_smooth.interface.items_tree if s.item_type == 'SOCKET' and s.in_out == 'INPUT']
_m[_gi[1]] = 0.5236  # Angle
ob_empty_001.location = (0.0, 0.145, 0.0)
ob_empty_001.rotation_euler = (0.0, 1.047, 0.0)
ob_empty_001.lineart.crease_threshold = 0.0
ob_plane_002.location = (0.0, 0.145, 0.0)
ob_plane_002.lineart.crease_threshold = 0.0
_m = ob_plane_002.modifiers.new('Solidify', 'SOLIDIFY')
_m.offset = 0.0
_m = ob_plane_002.modifiers.new('Array', 'ARRAY')
_m.count = 6
_m.constant_offset_displace = (0.0, 0.0, 0.0)
_m.use_relative_offset = False
_m.use_object_offset = True
_m.offset_object = ob_empty_001
_m = ob_plane_002.modifiers.new('Auto Smooth', 'NODES')
_m.node_group = ng_auto_smooth
_gi = [s.identifier for s in ng_auto_smooth.interface.items_tree if s.item_type == 'SOCKET' and s.in_out == 'INPUT']
_m[_gi[1]] = 0.5236  # Angle
ob_lighting.location = (0.0, 0.0, 0.0)

# ---- collection membership
col_collection.objects.link(ob_light)
col_collection.objects.link(ob_camera)
col_collection.objects.link(ob_empty)
col_collection.objects.link(ob_plane)
col_collection.objects.link(ob_cylinder)
col_collection.objects.link(ob_cylinder_001)
col_collection.objects.link(ob_cylinder_002)
col_collection.objects.link(ob_plane_001)
col_collection.objects.link(ob_empty_001)
col_collection.objects.link(ob_plane_002)
col_collection.objects.link(ob_lighting)

# ---- scene / render settings (as saved in the file)
scene.camera = ob_camera
scene.frame_start = 1; scene.frame_end = 250; scene.frame_set(1)
scene.render.engine = 'CYCLES'
scene.render.resolution_x = 42
scene.render.resolution_y = 64
scene.render.film_transparent = True
scene.cycles.samples = 128
scene.cycles.sampling_pattern = 'TABULATED_SOBOL'
scene.cycles.use_adaptive_sampling = False
scene.cycles.use_light_tree = False
scene.view_settings.view_transform = 'Filmic'
bpy.context.view_layer.update()
